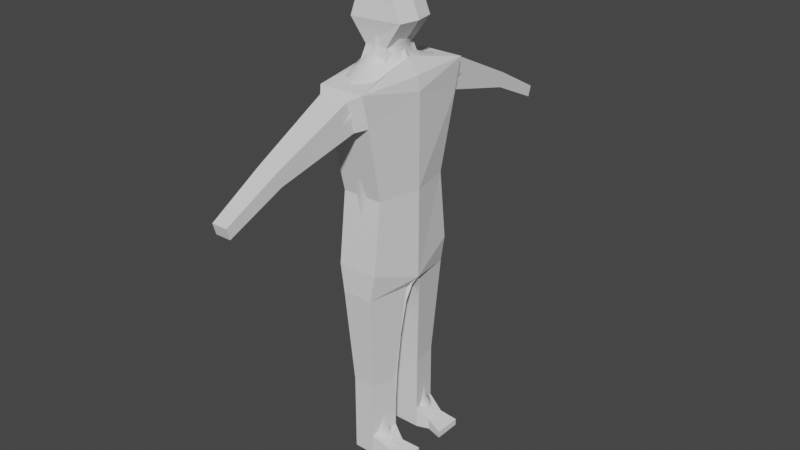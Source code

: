 # Source: HumanTemplate.blend  (saved by Blender 3.2.14; exported with 4.5.12 LTS)
import bpy
from mathutils import Matrix  # noqa: F401  (used for matrix-valued properties, if any)

bpy.ops.wm.read_factory_settings(use_empty=True)
scene = bpy.context.scene
scene.name = 'Scene'

# ---- collections
col_collection = bpy.data.collections.new('Collection'); scene.collection.children.link(col_collection)

# ---- world
world_world = bpy.data.worlds.new('World'); scene.world = world_world
world_world.use_nodes = True; world_world.node_tree.nodes.clear()
_N = world_world.node_tree.nodes; _L = world_world.node_tree.links
n0 = _N.new('ShaderNodeOutputWorld'); n0.name = 'World Output'; n0.location = (300, 300)
n1 = _N.new('ShaderNodeBackground'); n1.name = 'Background'; n1.location = (10, 300)
n1.inputs[0].default_value = (0.05088, 0.05088, 0.05088, 1.0)
_L.new(n1.outputs[0], n0.inputs[0])
n0.is_active_output = True
world_world.color = (0.05088, 0.05088, 0.05088)
world_world.use_sun_shadow = False
world_world.sun_shadow_jitter_overblur = 0.0

# ---- meshes
me_cube = bpy.data.meshes.new('Cube')
me_cube.from_pydata([(-0.1599, -0.4504, -0.567), (-0.1605, -0.2672, 1.405), (0.1569, -0.4504, -0.567), (0.08316, -0.2672, 1.403), (-0.1682, -0.4211, 0.1489), (0.1652, -0.4211, 0.1489), (-0.3253, 0.0, -0.8246), (-0.2454, -1.397e-09, 1.429), (0.3199, 0.0, -0.8246), (0.1651, 9.313e-10, 1.423), (0.2881, 2.328e-10, 0.1486), (-0.2926, -4.657e-10, 0.1486), (-0.1902, -0.5618, 0.9008), (0.1866, -0.5618, 0.8997), (0.2904, 2.328e-09, 0.9541), (-0.2985, 2.328e-09, 0.9604), (-0.04765, -2.072, 0.4987), (-0.04766, -2.089, 0.5621), (0.0451, -2.089, 0.5621), (0.0451, -2.072, 0.4987), (-0.1553, -0.1737, -1.064), (-0.1287, -0.4717, -1.042), (0.1261, -0.4717, -1.042), (0.1523, -0.1737, -1.064), (-0.1064, -0.2291, -2.622), (-0.08832, -0.4353, -2.622), (0.1155, -0.4459, -2.595), (0.1393, -0.2184, -2.595), (-0.07784, -0.2549, -2.813), (-0.06881, -0.4095, -2.813), (0.1124, -0.43, -2.816), (0.1305, -0.2343, -2.816), (0.3037, -0.4116, -2.738), (0.3097, -0.249, -2.738), (0.3037, -0.4116, -2.826), (0.3097, -0.249, -2.826), (0.4407, -0.3916, -2.783), (0.4407, -0.257, -2.783), (0.4407, -0.3916, -2.828), (0.4407, -0.257, -2.828), (0.2577, -2.328e-10, 1.274), (0.1738, -0.5901, 1.255), (-0.1898, -0.5901, 1.259), (-0.2908, 1.397e-09, 1.299), (-0.2183, 1.746e-10, 1.571), (0.1412, -1.164e-10, 1.571), (0.06919, -0.1738, 1.566), (-0.1463, -0.1794, 1.566), (-0.1713, 1.746e-10, 2.143), (0.09417, -1.164e-10, 2.143), (0.06227, -0.1599, 2.11), (-0.1323, -0.1683, 2.11), (-0.2649, 2.328e-10, 1.834), (0.1358, -0.181, 1.834), (-0.1707, -0.2033, 1.834), (0.23, 5.239e-10, 1.834), (0.1102, -0.8689, 0.9335), (-0.1128, -0.8689, 0.9335), (0.1102, -0.9186, 1.131), (-0.1128, -0.9186, 1.131), (-0.2512, 0.0998, -1.08), (0.2482, 0.0998, -1.08), (-0.1858, 0.1655, -1.936), (0.1832, 0.1655, -1.917), (-0.1725, 0.1775, -2.624), (0.1699, 0.1775, -2.55), (-0.1163, 0.1775, -2.828), (0.1137, 0.1775, -2.81), (-0.08228, -1.441, 0.7595), (-0.07205, -1.736, 0.6482), (-0.07206, -1.761, 0.7461), (-0.08228, -1.473, 0.8845), (0.06951, -1.761, 0.7461), (0.07973, -1.473, 0.8845), (0.0695, -1.736, 0.6482), (0.07972, -1.441, 0.7595), (-0.1164, -0.2193, -1.783), (-0.1068, -0.2286, -2.142), (-0.0887, -0.4358, -2.142), (-0.0966, -0.4451, -1.783), (0.08614, -0.4358, -2.13), (0.09405, -0.4451, -1.783), (0.1043, -0.2286, -2.13), (0.1138, -0.2193, -1.783), (-0.1599, 0.4504, -0.567), (-0.1605, 0.2672, 1.405), (0.1569, 0.4504, -0.567), (0.08316, 0.2672, 1.403), (-0.1682, 0.4211, 0.1489), (0.1652, 0.4211, 0.1489), (-0.1902, 0.5618, 0.9008), (0.1866, 0.5618, 0.8997), (-0.04765, 2.072, 0.4987), (-0.04766, 2.089, 0.5621), (0.0451, 2.089, 0.5621), (0.0451, 2.072, 0.4987), (-0.1553, 0.1737, -1.064), (-0.1287, 0.4717, -1.042), (0.1261, 0.4717, -1.042), (0.1523, 0.1737, -1.064), (-0.1064, 0.2291, -2.622), (-0.08832, 0.4353, -2.622), (0.1155, 0.4459, -2.595), (0.1393, 0.2184, -2.595), (-0.07784, 0.2549, -2.813), (-0.06881, 0.4095, -2.813), (0.1124, 0.43, -2.816), (0.1305, 0.2343, -2.816), (0.3037, 0.4116, -2.738), (0.3097, 0.249, -2.738), (0.3037, 0.4116, -2.826), (0.3097, 0.249, -2.826), (0.4407, 0.3916, -2.783), (0.4407, 0.257, -2.783), (0.4407, 0.3916, -2.828), (0.4407, 0.257, -2.828), (0.1738, 0.5901, 1.255), (-0.1898, 0.5901, 1.259), (0.06919, 0.1738, 1.566), (-0.1463, 0.1794, 1.566), (0.06227, 0.1599, 2.11), (-0.1323, 0.1683, 2.11), (0.1358, 0.181, 1.834), (-0.1707, 0.2033, 1.834), (0.1102, 0.8689, 0.9335), (-0.1128, 0.8689, 0.9335), (0.1102, 0.9186, 1.131), (-0.1128, 0.9186, 1.131), (-0.2512, -0.0998, -1.08), (0.2482, -0.0998, -1.08), (-0.1858, -0.1655, -1.936), (0.1832, -0.1655, -1.917), (-0.1725, -0.1775, -2.624), (0.1699, -0.1775, -2.55), (-0.1163, -0.1775, -2.828), (0.1137, -0.1775, -2.81), (-0.08228, 1.441, 0.7595), (-0.07205, 1.736, 0.6482), (-0.07206, 1.761, 0.7461), (-0.08228, 1.473, 0.8845), (0.06951, 1.761, 0.7461), (0.07973, 1.473, 0.8845), (0.0695, 1.736, 0.6482), (0.07972, 1.441, 0.7595), (-0.1164, 0.2193, -1.783), (-0.1068, 0.2286, -2.142), (-0.0887, 0.4358, -2.142), (-0.0966, 0.4451, -1.783), (0.08614, 0.4358, -2.13), (0.09405, 0.4451, -1.783), (0.1043, 0.2286, -2.13), (0.1138, 0.2193, -1.783), (-0.255, -0.2667, -0.6255), (-0.2355, -0.5807, 1.118), (0.2423, -0.308, 1.266), (0.1625, -0.4252, -0.2449), (-0.001327, -0.5154, -0.5503), (-0.008513, -0.6451, 1.285), (-0.1655, -0.4252, -0.2449), (0.1711, -0.4643, 0.5493), (-0.001337, -0.4843, 0.1489), (0.2608, -0.2421, 0.1487), (-0.2704, -0.308, 1.284), (0.2512, -0.2667, -0.6255), (-0.2648, -0.2421, 0.1487), (-0.2938, 1.164e-09, -0.3072), (0.2892, 6.985e-10, -0.3072), (-0.149, -0.1952, 1.476), (-0.002746, 0.0, -0.8246), (0.2906, -4.657e-10, 0.5944), (-0.2955, 4.657e-10, 0.5952), (-0.1742, -0.4643, 0.5495), (0.229, -0.5807, 1.114), (0.2821, 4.657e-10, 1.163), (-0.2986, 5.588e-09, 1.182), (-0.2762, -0.3018, 0.935), (-0.001347, -0.6107, 0.8248), (0.2697, -0.3018, 0.9305), (-0.1403, -0.7059, 0.9694), (-0.05696, -2.11, 0.5155), (-0.001276, -2.121, 0.5535), (0.05441, -2.11, 0.5155), (-0.001276, -2.1, 0.4774), (-0.1947, -0.3227, -1.053), (-0.001286, -0.5276, -1.038), (0.1919, -0.3227, -1.053), (-0.00151, -0.1178, -1.069), (-0.1467, -0.4685, -0.7911), (0.1439, -0.4685, -0.7911), (-0.1882, -0.1278, -0.8724), (0.1844, -0.1278, -0.8724), (-0.1334, -0.3322, -2.631), (0.001686, -0.4761, -2.599), (0.1607, -0.3322, -2.551), (0.002596, -0.1883, -2.599), (-0.08912, -0.3322, -2.823), (0.004332, -0.4302, -2.817), (0.1214, -0.3322, -2.84), (0.006004, -0.2342, -2.817), (0.1349, -0.1948, -2.74), (-0.1014, -0.2335, -2.763), (-0.08504, -0.4309, -2.763), (0.1092, -0.4695, -2.74), (0.3067, -0.3303, -2.721), (0.3067, -0.3303, -2.843), (0.3109, -0.2185, -2.782), (0.3026, -0.442, -2.782), (0.231, -0.2423, -2.693), (0.2289, -0.244, -2.819), (0.2123, -0.4197, -2.819), (0.2135, -0.4214, -2.693), (0.4508, -0.3237, -2.781), (0.4508, -0.3237, -2.833), (0.4508, -0.2402, -2.807), (0.4508, -0.4073, -2.807), (0.389, -0.4082, -2.766), (0.3898, -0.2457, -2.766), (0.389, -0.4082, -2.831), (0.3898, -0.2457, -2.831), (0.1485, -0.1536, 1.415), (-0.03832, -0.3073, 1.399), (-0.2277, -0.1536, 1.42), (0.2134, 9.313e-10, 1.354), (0.123, -0.4102, 1.339), (-0.1721, -0.4102, 1.343), (-0.2714, -1.863e-09, 1.372), (-0.2435, 2.328e-10, 1.685), (0.1268, -0.09912, 1.569), (-0.03855, -0.2031, 1.565), (-0.2039, -0.104, 1.569), (-0.222, -3.492e-10, 1.49), (0.1339, -8.149e-10, 1.489), (0.06127, -0.1945, 1.475), (-0.04383, -1.164e-10, 2.193), (0.0857, -0.09845, 2.138), (-0.03734, -0.1746, 2.132), (-0.1616, -0.1038, 2.138), (0.1115, -0.1774, 2.001), (-0.1592, -0.1912, 1.685), (0.1949, -9.313e-10, 2.005), (-0.2456, -1.746e-09, 2.005), (0.1085, -0.1752, 1.685), (-0.1613, -0.1938, 2.001), (0.1928, 1.164e-10, 1.685), (0.213, -0.1007, 1.834), (-0.2479, -0.1202, 1.834), (-0.01743, -0.221, 1.834), (0.1376, -0.7059, 0.9693), (0.1364, -0.7576, 1.201), (-0.1404, -0.7576, 1.201), (-0.1546, -0.8938, 1.032), (-0.001276, -0.9279, 1.168), (0.152, -0.8938, 1.032), (-0.001276, -0.8596, 0.8964), (-0.001521, 0.0998, -1.08), (-0.2887, 0.05197, -0.8907), (0.2846, 0.05197, -0.8907), (-0.001276, 0.1655, -1.926), (0.2113, 0.1392, -1.465), (-0.2139, 0.1392, -1.468), (-0.001276, 0.1775, -2.587), (0.1716, 0.176, -2.286), (-0.1741, 0.176, -2.34), (-0.001276, 0.1775, -2.841), (0.1628, 0.1775, -2.718), (-0.1653, 0.1775, -2.772), (-0.07632, -1.605, 0.705), (-0.0986, -1.748, 0.6971), (-0.07632, -1.632, 0.8115), (-0.1127, -1.457, 0.822), (0.07377, -1.632, 0.8115), (-0.001276, -1.479, 0.908), (-0.001276, -1.766, 0.7645), (0.09605, -1.748, 0.6971), (0.07376, -1.605, 0.705), (0.1101, -1.457, 0.822), (-0.001276, -1.731, 0.6298), (-0.001276, -1.435, 0.7361), (-0.06376, -1.949, 0.6454), (-0.06376, -1.926, 0.5597), (-0.0941, -1.155, 0.8472), (0.09155, -1.155, 0.8472), (-0.0941, -1.195, 1.008), (0.06121, -1.926, 0.5597), (0.06121, -1.949, 0.6454), (0.09155, -1.195, 1.008), (-0.1087, -0.2268, -1.986), (-0.1339, -0.3322, -2.145), (-0.09025, -0.4376, -1.986), (-0.1459, -0.3322, -1.783), (-0.001276, -0.4746, -2.136), (0.0877, -0.4376, -1.984), (-0.001276, -0.4875, -1.783), (0.1314, -0.3322, -2.128), (0.1062, -0.2268, -1.984), (0.1434, -0.3322, -1.783), (-0.001276, -0.1898, -2.136), (-0.001276, -0.1769, -1.783), (-0.08836, -0.4354, -2.381), (-0.1064, -0.229, -2.381), (-0.1105, -0.4602, -1.421), (-0.1332, -0.2019, -1.424), (0.1077, -0.2278, -2.347), (0.1306, -0.2019, -1.424), (0.08887, -0.4366, -2.347), (0.1079, -0.4602, -1.421), (-0.255, 0.2667, -0.6255), (-0.2355, 0.5807, 1.118), (0.2423, 0.308, 1.266), (0.1625, 0.4252, -0.2449), (-0.001327, 0.5154, -0.5503), (-0.008513, 0.6451, 1.285), (-0.1655, 0.4252, -0.2449), (0.1711, 0.4643, 0.5493), (-0.001337, 0.4843, 0.1489), (0.2608, 0.2421, 0.1487), (-0.2704, 0.308, 1.284), (0.2512, 0.2667, -0.6255), (-0.2648, 0.2421, 0.1487), (-0.149, 0.1952, 1.476), (-0.1742, 0.4643, 0.5495), (0.229, 0.5807, 1.114), (-0.2762, 0.3018, 0.935), (-0.001347, 0.6107, 0.8248), (0.2697, 0.3018, 0.9305), (-0.1403, 0.7059, 0.9694), (-0.05696, 2.11, 0.5155), (-0.001276, 2.121, 0.5535), (0.05441, 2.11, 0.5155), (-0.001276, 2.1, 0.4774), (-0.1947, 0.3227, -1.053), (-0.001286, 0.5276, -1.038), (0.1919, 0.3227, -1.053), (-0.00151, 0.1178, -1.069), (-0.1467, 0.4685, -0.7911), (0.1439, 0.4685, -0.7911), (-0.1882, 0.1278, -0.8724), (0.1844, 0.1278, -0.8724), (-0.1334, 0.3322, -2.631), (0.001686, 0.4761, -2.599), (0.1607, 0.3322, -2.551), (0.002596, 0.1883, -2.599), (-0.08912, 0.3322, -2.823), (0.004332, 0.4302, -2.817), (0.1214, 0.3322, -2.84), (0.006004, 0.2342, -2.817), (0.1349, 0.1948, -2.74), (-0.1014, 0.2335, -2.763), (-0.08504, 0.4309, -2.763), (0.1092, 0.4695, -2.74), (0.3067, 0.3303, -2.721), (0.3067, 0.3303, -2.843), (0.3109, 0.2185, -2.782), (0.3026, 0.442, -2.782), (0.231, 0.2423, -2.693), (0.2289, 0.244, -2.819), (0.2123, 0.4197, -2.819), (0.2135, 0.4214, -2.693), (0.4508, 0.3237, -2.781), (0.4508, 0.3237, -2.833), (0.4508, 0.2402, -2.807), (0.4508, 0.4073, -2.807), (0.389, 0.4082, -2.766), (0.3898, 0.2457, -2.766), (0.389, 0.4082, -2.831), (0.3898, 0.2457, -2.831), (0.1485, 0.1536, 1.415), (-0.03832, 0.3073, 1.399), (-0.2277, 0.1536, 1.42), (0.123, 0.4102, 1.339), (-0.1721, 0.4102, 1.343), (0.1268, 0.09912, 1.569), (-0.03855, 0.2031, 1.565), (-0.2039, 0.104, 1.569), (0.06127, 0.1945, 1.475), (0.0857, 0.09845, 2.138), (-0.03734, 0.1746, 2.132), (-0.1616, 0.1038, 2.138), (0.1115, 0.1774, 2.001), (-0.1592, 0.1912, 1.685), (0.1085, 0.1752, 1.685), (-0.1613, 0.1938, 2.001), (0.213, 0.1007, 1.834), (-0.2479, 0.1202, 1.834), (-0.01743, 0.221, 1.834), (0.1376, 0.7059, 0.9693), (0.1364, 0.7576, 1.201), (-0.1404, 0.7576, 1.201), (-0.1546, 0.8938, 1.032), (-0.001276, 0.9279, 1.168), (0.152, 0.8938, 1.032), (-0.001276, 0.8596, 0.8964), (-0.001521, -0.0998, -1.08), (-0.2887, -0.05197, -0.8907), (0.2846, -0.05197, -0.8907), (-0.001276, -0.1655, -1.926), (0.2113, -0.1392, -1.465), (-0.2139, -0.1392, -1.468), (-0.001276, -0.1775, -2.587), (0.1716, -0.176, -2.286), (-0.1741, -0.176, -2.34), (-0.001276, -0.1775, -2.841), (0.1628, -0.1775, -2.718), (-0.1653, -0.1775, -2.772), (-0.07632, 1.605, 0.705), (-0.0986, 1.748, 0.6971), (-0.07632, 1.632, 0.8115), (-0.1127, 1.457, 0.822), (0.07377, 1.632, 0.8115), (-0.001276, 1.479, 0.908), (-0.001276, 1.766, 0.7645), (0.09605, 1.748, 0.6971), (0.07376, 1.605, 0.705), (0.1101, 1.457, 0.822), (-0.001276, 1.731, 0.6298), (-0.001276, 1.435, 0.7361), (-0.06376, 1.949, 0.6454), (-0.06376, 1.926, 0.5597), (-0.0941, 1.155, 0.8472), (0.09155, 1.155, 0.8472), (-0.0941, 1.195, 1.008), (0.06121, 1.926, 0.5597), (0.06121, 1.949, 0.6454), (0.09155, 1.195, 1.008), (-0.1087, 0.2268, -1.986), (-0.1339, 0.3322, -2.145), (-0.09025, 0.4376, -1.986), (-0.1459, 0.3322, -1.783), (-0.001276, 0.4746, -2.136), (0.0877, 0.4376, -1.984), (-0.001276, 0.4875, -1.783), (0.1314, 0.3322, -2.128), (0.1062, 0.2268, -1.984), (0.1434, 0.3322, -1.783), (-0.001276, 0.1898, -2.136), (-0.001276, 0.1769, -1.783), (-0.08836, 0.4354, -2.381), (-0.1064, 0.229, -2.381), (-0.1105, 0.4602, -1.421), (-0.1332, 0.2019, -1.424), (0.1077, 0.2278, -2.347), (0.1306, 0.2019, -1.424), (0.08887, 0.4366, -2.347), (0.1079, 0.4602, -1.421), (0.2676, -0.3223, 1.145), (-0.1289, -1.175, 0.9276), (-0.001306, -0.5307, -0.7791), (-0.2067, -0.1124, 1.485), (-0.001336, -0.4887, -0.2334), (0.2587, -0.2451, -0.2777), (-0.2627, -0.2451, -0.2777), (-0.2805, -0.3223, 1.158), (-0.2694, -0.2655, 0.5784), (-0.001342, -0.5312, 0.5336), (0.2651, -0.2655, 0.5778), (0.08452, -1.941, 0.601), (0.1264, -1.175, 0.9276), (-0.001276, -1.925, 0.5422), (-0.001276, -2.172, 0.4841), (-0.001276, -1.147, 0.817), (-0.001276, -1.956, 0.6599), (-0.001276, -1.203, 1.038), (-0.2248, -0.3005, -0.8267), (0.2215, -0.3005, -0.8267), (-0.00202, -0.06895, -0.8864), (0.1645, -0.331, -1.423), (-0.0004699, -0.19, -2.363), (-0.0006505, -0.4744, -2.363), (0.1345, -0.3322, -2.338), (0.003645, -0.1917, -2.747), (-0.167, -0.331, -1.423), (-0.001305, -0.1534, -1.425), (-0.001277, -0.5086, -1.421), (0.003611, -0.3322, -2.839), (0.002341, -0.4727, -2.747), (0.2322, -0.2106, -2.759), (-0.1278, -0.3322, -2.77), (0.3904, -0.3269, -2.754), (0.2206, -0.3318, -2.841), (0.2093, -0.4531, -2.759), (0.2249, -0.3318, -2.668), (0.472, -0.3226, -2.81), (0.3899, -0.4391, -2.798), (0.3904, -0.3269, -2.843), (0.3909, -0.2147, -2.798), (0.1962, -0.2333, 1.348), (-0.02364, -0.4691, 1.338), (-0.2509, -0.2333, 1.361), (-0.02512, -0.2126, 2.003), (0.1188, -0.1117, 1.484), (-0.0438, -0.2241, 1.472), (-0.04301, -0.1002, 2.185), (-0.2299, -0.1148, 2.004), (0.1794, -0.1007, 2.004), (0.177, -0.09834, 1.685), (-0.2277, -0.1124, 1.685), (-0.02535, -0.2107, 1.685), (-0.1901, -0.7303, 1.089), (-0.002147, -0.7704, 1.241), (0.187, -0.7303, 1.088), (-0.001291, -0.7002, 0.9235), (-0.002041, 0.05197, -0.8907), (-0.001306, 0.1392, -1.467), (-0.001276, 0.1775, -2.748), (-0.001276, 0.176, -2.313), (-0.1045, -1.619, 0.7582), (-0.001276, -1.637, 0.8314), (0.1019, -1.619, 0.7582), (-0.001276, -1.6, 0.685), (-0.08707, -1.941, 0.601), (-0.1363, -0.3322, -1.986), (-0.001276, -0.4771, -1.985), (0.1338, -0.3322, -1.984), (-0.001276, -0.1873, -1.985), (-0.1334, -0.3322, -2.388), (0.2676, 0.3223, 1.145), (-0.1289, 1.175, 0.9276), (-0.001306, 0.5307, -0.7791), (-0.2067, 0.1124, 1.485), (-0.001336, 0.4887, -0.2334), (0.2587, 0.2451, -0.2777), (-0.2627, 0.2451, -0.2777), (-0.2805, 0.3223, 1.158), (-0.2694, 0.2655, 0.5784), (-0.001342, 0.5312, 0.5336), (0.2651, 0.2655, 0.5778), (0.08452, 1.941, 0.601), (0.1264, 1.175, 0.9276), (-0.001276, 1.925, 0.5422), (-0.001276, 2.172, 0.4841), (-0.001276, 1.147, 0.817), (-0.001276, 1.956, 0.6599), (-0.001276, 1.203, 1.038), (-0.2248, 0.3005, -0.8267), (0.2215, 0.3005, -0.8267), (-0.00202, 0.06895, -0.8864), (0.1645, 0.331, -1.423), (-0.0004699, 0.19, -2.363), (-0.0006505, 0.4744, -2.363), (0.1345, 0.3322, -2.338), (0.003645, 0.1917, -2.747), (-0.167, 0.331, -1.423), (-0.001305, 0.1534, -1.425), (-0.001277, 0.5086, -1.421), (0.003611, 0.3322, -2.839), (0.002341, 0.4727, -2.747), (0.2322, 0.2106, -2.759), (-0.1278, 0.3322, -2.77), (0.3904, 0.3269, -2.754), (0.2206, 0.3318, -2.841), (0.2093, 0.4531, -2.759), (0.2249, 0.3318, -2.668), (0.472, 0.3226, -2.81), (0.3899, 0.4391, -2.798), (0.3904, 0.3269, -2.843), (0.3909, 0.2147, -2.798), (0.1962, 0.2333, 1.348), (-0.02364, 0.4691, 1.338), (-0.2509, 0.2333, 1.361), (-0.02512, 0.2126, 2.003), (0.1188, 0.1117, 1.484), (-0.0438, 0.2241, 1.472), (-0.04301, 0.1002, 2.185), (-0.2299, 0.1148, 2.004), (0.1794, 0.1007, 2.004), (0.177, 0.09834, 1.685), (-0.2277, 0.1124, 1.685), (-0.02535, 0.2107, 1.685), (-0.1901, 0.7303, 1.089), (-0.002147, 0.7704, 1.241), (0.187, 0.7303, 1.088), (-0.001291, 0.7002, 0.9235), (-0.002041, -0.05197, -0.8907), (-0.001306, -0.1392, -1.467), (-0.001276, -0.1775, -2.748), (-0.001276, -0.176, -2.313), (-0.1045, 1.619, 0.7582), (-0.001276, 1.637, 0.8314), (0.1019, 1.619, 0.7582), (-0.001276, 1.6, 0.685), (-0.08707, 1.941, 0.601), (-0.1363, 0.3322, -1.986), (-0.001276, 0.4771, -1.985), (0.1338, 0.3322, -1.984), (-0.001276, 0.1873, -1.985), (-0.1334, 0.3322, -2.388)], [], [(14, 173, 444, 177), (173, 40, 154, 444), (444, 154, 41, 172), (177, 444, 172, 13), (59, 250, 445, 282), (250, 57, 280, 445), (445, 280, 68, 269), (282, 445, 269, 71), (2, 156, 446, 188), (156, 0, 187, 446), (446, 187, 21, 184), (188, 446, 184, 22), (7, 221, 447, 230), (221, 1, 167, 447), (447, 167, 47, 229), (230, 447, 229, 44), (2, 155, 448, 156), (155, 5, 160, 448), (448, 160, 4, 158), (156, 448, 158, 0), (8, 166, 449, 163), (166, 10, 161, 449), (449, 161, 5, 155), (163, 449, 155, 2), (0, 158, 450, 152), (158, 4, 164, 450), (450, 164, 11, 165), (152, 450, 165, 6), (12, 153, 451, 175), (153, 42, 162, 451), (451, 162, 43, 174), (175, 451, 174, 15), (4, 171, 452, 164), (171, 12, 175, 452), (452, 175, 15, 170), (164, 452, 170, 11), (5, 159, 453, 160), (159, 13, 176, 453), (453, 176, 12, 171), (160, 453, 171, 4), (10, 169, 454, 161), (169, 14, 177, 454), (454, 177, 13, 159), (161, 454, 159, 5), (74, 273, 455, 283), (273, 72, 284, 455), (455, 284, 18, 181), (283, 455, 181, 19), (56, 252, 456, 281), (252, 58, 285, 456), (456, 285, 73, 275), (281, 456, 275, 75), (69, 276, 457, 279), (276, 74, 283, 457), (457, 283, 19, 182), (279, 457, 182, 16), (19, 181, 458, 182), (181, 18, 180, 458), (458, 180, 17, 179), (182, 458, 179, 16), (57, 253, 459, 280), (253, 56, 281, 459), (459, 281, 75, 277), (280, 459, 277, 68), (72, 272, 460, 284), (272, 70, 278, 460), (460, 278, 17, 180), (284, 460, 180, 18), (58, 251, 461, 285), (251, 59, 282, 461), (461, 282, 71, 271), (285, 461, 271, 73), (0, 152, 462, 187), (152, 6, 189, 462), (462, 189, 20, 183), (187, 462, 183, 21), (8, 163, 463, 190), (163, 2, 188, 463), (463, 188, 22, 185), (190, 463, 185, 23), (6, 168, 464, 189), (168, 8, 190, 464), (464, 190, 23, 186), (189, 464, 186, 20), (23, 185, 465, 303), (185, 22, 305, 465), (465, 305, 81, 295), (303, 465, 295, 83), (77, 296, 466, 299), (296, 82, 302, 466), (466, 302, 27, 194), (299, 466, 194, 24), (80, 290, 467, 304), (290, 78, 298, 467), (467, 298, 25, 192), (304, 467, 192, 26), (82, 293, 468, 302), (293, 80, 304, 468), (468, 304, 26, 193), (302, 468, 193, 27), (24, 194, 469, 200), (194, 27, 199, 469), (469, 199, 31, 198), (200, 469, 198, 28), (21, 183, 470, 300), (183, 20, 301, 470), (470, 301, 76, 289), (300, 470, 289, 79), (20, 186, 471, 301), (186, 23, 303, 471), (471, 303, 83, 297), (301, 471, 297, 76), (22, 184, 472, 305), (184, 21, 300, 472), (472, 300, 79, 292), (305, 472, 292, 81), (28, 198, 473, 195), (198, 31, 197, 473), (473, 197, 30, 196), (195, 473, 196, 29), (26, 192, 474, 202), (192, 25, 201, 474), (474, 201, 29, 196), (202, 474, 196, 30), (31, 199, 475, 208), (199, 27, 207, 475), (475, 207, 33, 205), (208, 475, 205, 35), (25, 191, 476, 201), (191, 24, 200, 476), (476, 200, 28, 195), (201, 476, 195, 29), (33, 203, 477, 216), (203, 32, 215, 477), (477, 215, 36, 211), (216, 477, 211, 37), (30, 197, 478, 209), (197, 31, 208, 478), (478, 208, 35, 204), (209, 478, 204, 34), (26, 202, 479, 210), (202, 30, 209, 479), (479, 209, 34, 206), (210, 479, 206, 32), (27, 193, 480, 207), (193, 26, 210, 480), (480, 210, 32, 203), (207, 480, 203, 33), (37, 211, 481, 213), (211, 36, 214, 481), (481, 214, 38, 212), (213, 481, 212, 39), (32, 206, 482, 215), (206, 34, 217, 482), (482, 217, 38, 214), (215, 482, 214, 36), (34, 204, 483, 217), (204, 35, 218, 483), (483, 218, 39, 212), (217, 483, 212, 38), (35, 205, 484, 218), (205, 33, 216, 484), (484, 216, 37, 213), (218, 484, 213, 39), (9, 219, 485, 222), (219, 3, 223, 485), (485, 223, 41, 154), (222, 485, 154, 40), (3, 220, 486, 223), (220, 1, 224, 486), (486, 224, 42, 157), (223, 486, 157, 41), (1, 221, 487, 224), (221, 7, 225, 487), (487, 225, 43, 162), (224, 487, 162, 42), (54, 246, 488, 242), (246, 53, 237, 488), (488, 237, 50, 235), (242, 488, 235, 51), (3, 219, 489, 232), (219, 9, 231, 489), (489, 231, 45, 227), (232, 489, 227, 46), (1, 220, 490, 167), (220, 3, 232, 490), (490, 232, 46, 228), (167, 490, 228, 47), (49, 233, 491, 234), (233, 48, 236, 491), (491, 236, 51, 235), (234, 491, 235, 50), (52, 245, 492, 240), (245, 54, 242, 492), (492, 242, 51, 236), (240, 492, 236, 48), (53, 244, 493, 237), (244, 55, 239, 493), (493, 239, 49, 234), (237, 493, 234, 50), (46, 227, 494, 241), (227, 45, 243, 494), (494, 243, 55, 244), (241, 494, 244, 53), (44, 229, 495, 226), (229, 47, 238, 495), (495, 238, 54, 245), (226, 495, 245, 52), (47, 228, 496, 238), (228, 46, 241, 496), (496, 241, 53, 246), (238, 496, 246, 54), (42, 153, 497, 249), (153, 12, 178, 497), (497, 178, 57, 250), (249, 497, 250, 59), (41, 157, 498, 248), (157, 42, 249, 498), (498, 249, 59, 251), (248, 498, 251, 58), (13, 172, 499, 247), (172, 41, 248, 499), (499, 248, 58, 252), (247, 499, 252, 56), (12, 176, 500, 178), (176, 13, 247, 500), (500, 247, 56, 253), (178, 500, 253, 57), (6, 255, 501, 168), (255, 60, 254, 501), (501, 254, 61, 256), (168, 501, 256, 8), (60, 259, 502, 254), (259, 62, 257, 502), (502, 257, 63, 258), (254, 502, 258, 61), (64, 265, 503, 260), (265, 66, 263, 503), (503, 263, 67, 264), (260, 503, 264, 65), (62, 262, 504, 257), (262, 64, 260, 504), (504, 260, 65, 261), (257, 504, 261, 63), (69, 267, 505, 266), (267, 70, 268, 505), (505, 268, 71, 269), (266, 505, 269, 68), (73, 271, 506, 270), (271, 71, 268, 506), (506, 268, 70, 272), (270, 506, 272, 72), (72, 273, 507, 270), (273, 74, 274, 507), (507, 274, 75, 275), (270, 507, 275, 73), (74, 276, 508, 274), (276, 69, 266, 508), (508, 266, 68, 277), (274, 508, 277, 75), (70, 267, 509, 278), (267, 69, 279, 509), (509, 279, 16, 179), (278, 509, 179, 17), (77, 287, 510, 286), (287, 78, 288, 510), (510, 288, 79, 289), (286, 510, 289, 76), (78, 290, 511, 288), (290, 80, 291, 511), (511, 291, 81, 292), (288, 511, 292, 79), (80, 293, 512, 291), (293, 82, 294, 512), (512, 294, 83, 295), (291, 512, 295, 81), (82, 296, 513, 294), (296, 77, 286, 513), (513, 286, 76, 297), (294, 513, 297, 83), (78, 287, 514, 298), (287, 77, 299, 514), (514, 299, 24, 191), (298, 514, 191, 25), (14, 324, 515, 173), (324, 91, 321, 515), (515, 321, 116, 308), (173, 515, 308, 40), (127, 420, 516, 388), (420, 139, 407, 516), (516, 407, 136, 418), (388, 516, 418, 125), (86, 335, 517, 310), (335, 98, 331, 517), (517, 331, 97, 334), (310, 517, 334, 84), (7, 230, 518, 368), (230, 44, 373, 518), (518, 373, 119, 319), (368, 518, 319, 85), (86, 310, 519, 309), (310, 84, 312, 519), (519, 312, 88, 314), (309, 519, 314, 89), (8, 317, 520, 166), (317, 86, 309, 520), (520, 309, 89, 315), (166, 520, 315, 10), (84, 306, 521, 312), (306, 6, 165, 521), (521, 165, 11, 318), (312, 521, 318, 88), (90, 322, 522, 307), (322, 15, 174, 522), (522, 174, 43, 316), (307, 522, 316, 117), (88, 318, 523, 320), (318, 11, 170, 523), (523, 170, 15, 322), (320, 523, 322, 90), (89, 314, 524, 313), (314, 88, 320, 524), (524, 320, 90, 323), (313, 524, 323, 91), (10, 315, 525, 169), (315, 89, 313, 525), (525, 313, 91, 324), (169, 525, 324, 14), (142, 421, 526, 411), (421, 95, 328, 526), (526, 328, 94, 422), (411, 526, 422, 140), (124, 419, 527, 390), (419, 143, 413, 527), (527, 413, 141, 423), (390, 527, 423, 126), (137, 417, 528, 414), (417, 92, 329, 528), (528, 329, 95, 421), (414, 528, 421, 142), (95, 329, 529, 328), (329, 92, 326, 529), (529, 326, 93, 327), (328, 529, 327, 94), (125, 418, 530, 391), (418, 136, 415, 530), (530, 415, 143, 419), (391, 530, 419, 124), (140, 422, 531, 410), (422, 94, 327, 531), (531, 327, 93, 416), (410, 531, 416, 138), (126, 423, 532, 389), (423, 141, 409, 532), (532, 409, 139, 420), (389, 532, 420, 127), (84, 334, 533, 306), (334, 97, 330, 533), (533, 330, 96, 336), (306, 533, 336, 6), (8, 337, 534, 317), (337, 99, 332, 534), (534, 332, 98, 335), (317, 534, 335, 86), (6, 336, 535, 168), (336, 96, 333, 535), (535, 333, 99, 337), (168, 535, 337, 8), (99, 441, 536, 332), (441, 151, 433, 536), (536, 433, 149, 443), (332, 536, 443, 98), (145, 437, 537, 434), (437, 100, 341, 537), (537, 341, 103, 440), (434, 537, 440, 150), (148, 442, 538, 428), (442, 102, 339, 538), (538, 339, 101, 436), (428, 538, 436, 146), (150, 440, 539, 431), (440, 103, 340, 539), (539, 340, 102, 442), (431, 539, 442, 148), (100, 347, 540, 341), (347, 104, 345, 540), (540, 345, 107, 346), (341, 540, 346, 103), (97, 438, 541, 330), (438, 147, 427, 541), (541, 427, 144, 439), (330, 541, 439, 96), (96, 439, 542, 333), (439, 144, 435, 542), (542, 435, 151, 441), (333, 542, 441, 99), (98, 443, 543, 331), (443, 149, 430, 543), (543, 430, 147, 438), (331, 543, 438, 97), (104, 342, 544, 345), (342, 105, 343, 544), (544, 343, 106, 344), (345, 544, 344, 107), (102, 349, 545, 339), (349, 106, 343, 545), (545, 343, 105, 348), (339, 545, 348, 101), (107, 355, 546, 346), (355, 111, 352, 546), (546, 352, 109, 354), (346, 546, 354, 103), (101, 348, 547, 338), (348, 105, 342, 547), (547, 342, 104, 347), (338, 547, 347, 100), (109, 363, 548, 350), (363, 113, 358, 548), (548, 358, 112, 362), (350, 548, 362, 108), (106, 356, 549, 344), (356, 110, 351, 549), (549, 351, 111, 355), (344, 549, 355, 107), (102, 357, 550, 349), (357, 108, 353, 550), (550, 353, 110, 356), (349, 550, 356, 106), (103, 354, 551, 340), (354, 109, 350, 551), (551, 350, 108, 357), (340, 551, 357, 102), (113, 360, 552, 358), (360, 115, 359, 552), (552, 359, 114, 361), (358, 552, 361, 112), (108, 362, 553, 353), (362, 112, 361, 553), (553, 361, 114, 364), (353, 553, 364, 110), (110, 364, 554, 351), (364, 114, 359, 554), (554, 359, 115, 365), (351, 554, 365, 111), (111, 365, 555, 352), (365, 115, 360, 555), (555, 360, 113, 363), (352, 555, 363, 109), (9, 222, 556, 366), (222, 40, 308, 556), (556, 308, 116, 369), (366, 556, 369, 87), (87, 369, 557, 367), (369, 116, 311, 557), (557, 311, 117, 370), (367, 557, 370, 85), (85, 370, 558, 368), (370, 117, 316, 558), (558, 316, 43, 225), (368, 558, 225, 7), (123, 381, 559, 384), (381, 121, 376, 559), (559, 376, 120, 378), (384, 559, 378, 122), (87, 374, 560, 366), (374, 118, 371, 560), (560, 371, 45, 231), (366, 560, 231, 9), (85, 319, 561, 367), (319, 119, 372, 561), (561, 372, 118, 374), (367, 561, 374, 87), (49, 375, 562, 233), (375, 120, 376, 562), (562, 376, 121, 377), (233, 562, 377, 48), (52, 240, 563, 383), (240, 48, 377, 563), (563, 377, 121, 381), (383, 563, 381, 123), (122, 378, 564, 382), (378, 120, 375, 564), (564, 375, 49, 239), (382, 564, 239, 55), (118, 380, 565, 371), (380, 122, 382, 565), (565, 382, 55, 243), (371, 565, 243, 45), (44, 226, 566, 373), (226, 52, 383, 566), (566, 383, 123, 379), (373, 566, 379, 119), (119, 379, 567, 372), (379, 123, 384, 567), (567, 384, 122, 380), (372, 567, 380, 118), (117, 387, 568, 307), (387, 127, 388, 568), (568, 388, 125, 325), (307, 568, 325, 90), (116, 386, 569, 311), (386, 126, 389, 569), (569, 389, 127, 387), (311, 569, 387, 117), (91, 385, 570, 321), (385, 124, 390, 570), (570, 390, 126, 386), (321, 570, 386, 116), (90, 325, 571, 323), (325, 125, 391, 571), (571, 391, 124, 385), (323, 571, 385, 91), (6, 168, 572, 393), (168, 8, 394, 572), (572, 394, 129, 392), (393, 572, 392, 128), (128, 392, 573, 397), (392, 129, 396, 573), (573, 396, 131, 395), (397, 573, 395, 130), (132, 398, 574, 403), (398, 133, 402, 574), (574, 402, 135, 401), (403, 574, 401, 134), (130, 395, 575, 400), (395, 131, 399, 575), (575, 399, 133, 398), (400, 575, 398, 132), (137, 404, 576, 405), (404, 136, 407, 576), (576, 407, 139, 406), (405, 576, 406, 138), (141, 408, 577, 409), (408, 140, 410, 577), (577, 410, 138, 406), (409, 577, 406, 139), (140, 408, 578, 411), (408, 141, 413, 578), (578, 413, 143, 412), (411, 578, 412, 142), (142, 412, 579, 414), (412, 143, 415, 579), (579, 415, 136, 404), (414, 579, 404, 137), (138, 416, 580, 405), (416, 93, 326, 580), (580, 326, 92, 417), (405, 580, 417, 137), (145, 424, 581, 425), (424, 144, 427, 581), (581, 427, 147, 426), (425, 581, 426, 146), (146, 426, 582, 428), (426, 147, 430, 582), (582, 430, 149, 429), (428, 582, 429, 148), (148, 429, 583, 431), (429, 149, 433, 583), (583, 433, 151, 432), (431, 583, 432, 150), (150, 432, 584, 434), (432, 151, 435, 584), (584, 435, 144, 424), (434, 584, 424, 145), (146, 436, 585, 425), (436, 101, 338, 585), (585, 338, 100, 437), (425, 585, 437, 145)])
me_cube.polygons.foreach_set('use_smooth', [True] * 568)
_uv = me_cube.uv_layers.new(name='UVMap')
_uv.uv.foreach_set('vector', [0.5952, 0.625, 0.6101, 0.625, 0.61, 0.6853, 0.5855, 0.6886, 0.6101, 0.625, 0.625, 0.625, 0.632, 0.6819, 0.61, 0.6853, 0.61, 0.6853, 0.632, 0.6819, 0.6563, 0.7302, 0.6126, 0.7331, 0.5855, 0.6886, 0.61, 0.6853, 0.6126, 0.7331, 0.5873, 0.765, 0.625, 0.0, 0.6101, 0.0, 0.6101, 0.0, 0.625, 0.0, 0.6101, 0.0, 0.5952, 0.0, 0.5952, 0.0, 0.6101, 0.0, 0.6101, 0.0, 0.5952, 0.0, 0.5952, 0.0, 0.6101, 0.0, 0.625, 0.0, 0.6101, 0.0, 0.6101, 0.0, 0.625, 0.0, 0.3958, 0.7708, 0.3941, 0.8776, 0.3772, 0.8776, 0.3776, 0.7708, 0.3941, 0.8776, 0.375, 1.0, 0.375, 1.0, 0.3772, 0.8776, 0.3772, 0.8776, 0.375, 1.0, 0.375, 1.0, 0.375, 0.8776, 0.3776, 0.7708, 0.3772, 0.8776, 0.375, 0.8776, 0.375, 0.7708, 0.8207, 0.625, 0.8226, 0.6663, 0.8152, 0.6648, 0.8186, 0.6465, 0.8226, 0.6663, 0.7997, 0.6959, 0.7954, 0.6911, 0.8152, 0.6648, 0.8152, 0.6648, 0.7954, 0.6911, 0.8123, 0.7021, 0.816, 0.6638, 0.8186, 0.6465, 0.8152, 0.6648, 0.816, 0.6638, 0.8207, 0.625, 0.3958, 0.7708, 0.4395, 0.7708, 0.4392, 0.8776, 0.3941, 0.8776, 0.4395, 0.7708, 0.495, 0.7708, 0.4954, 0.8776, 0.4392, 0.8776, 0.4392, 0.8776, 0.4954, 0.8776, 0.5, 1.0, 0.4375, 1.0, 0.3941, 0.8776, 0.4392, 0.8776, 0.4375, 1.0, 0.375, 1.0, 0.375, 0.625, 0.4375, 0.625, 0.4392, 0.6901, 0.3941, 0.6901, 0.4375, 0.625, 0.5, 0.625, 0.4954, 0.6901, 0.4392, 0.6901, 0.4392, 0.6901, 0.4954, 0.6901, 0.495, 0.7708, 0.4395, 0.7708, 0.3941, 0.6901, 0.4392, 0.6901, 0.4395, 0.7708, 0.3958, 0.7708, 0.375, 0.0, 0.4375, 0.0, 0.4388, 0.0625, 0.3924, 0.0625, 0.4375, 0.0, 0.5, 0.0, 0.4959, 0.0625, 0.4388, 0.0625, 0.4388, 0.0625, 0.4959, 0.0625, 0.5, 0.125, 0.4375, 0.125, 0.3924, 0.0625, 0.4388, 0.0625, 0.4375, 0.125, 0.375, 0.125, 0.5952, 0.0, 0.6099, 0.01736, 0.6092, 0.06424, 0.5861, 0.06293, 0.6099, 0.01736, 0.625, 0.0, 0.625, 0.0625, 0.6092, 0.06424, 0.6092, 0.06424, 0.625, 0.0625, 0.625, 0.125, 0.6101, 0.125, 0.5861, 0.06293, 0.6092, 0.06424, 0.6101, 0.125, 0.5952, 0.125, 0.5, 0.0, 0.5476, 0.0, 0.5463, 0.0625, 0.4959, 0.0625, 0.5476, 0.0, 0.5952, 0.0, 0.5861, 0.06293, 0.5463, 0.0625, 0.5463, 0.0625, 0.5861, 0.06293, 0.5952, 0.125, 0.5476, 0.125, 0.4959, 0.0625, 0.5463, 0.0625, 0.5476, 0.125, 0.5, 0.125, 0.495, 0.7708, 0.5458, 0.7702, 0.5456, 0.8774, 0.4954, 0.8776, 0.5458, 0.7702, 0.5873, 0.765, 0.5815, 0.8774, 0.5456, 0.8774, 0.5456, 0.8774, 0.5815, 0.8774, 0.5952, 1.0, 0.5476, 1.0, 0.4954, 0.8776, 0.5456, 0.8774, 0.5476, 1.0, 0.5, 1.0, 0.5, 0.625, 0.5476, 0.625, 0.546, 0.6899, 0.4954, 0.6901, 0.5476, 0.625, 0.5952, 0.625, 0.5855, 0.6886, 0.546, 0.6899, 0.546, 0.6899, 0.5855, 0.6886, 0.5873, 0.765, 0.5458, 0.7702, 0.4954, 0.6901, 0.546, 0.6899, 0.5458, 0.7702, 0.495, 0.7708, 0.6002, 0.7917, 0.6153, 0.7552, 0.6146, 0.7594, 0.6006, 0.7952, 0.6153, 0.7552, 0.6617, 0.75, 0.6586, 0.7509, 0.6146, 0.7594, 0.6146, 0.7594, 0.6586, 0.7509, 0.625, 0.75, 0.6118, 0.7918, 0.6006, 0.7952, 0.6146, 0.7594, 0.6118, 0.7918, 0.6026, 0.8125, 0.6002, 0.7917, 0.6153, 0.7552, 0.6153, 0.7552, 0.6002, 0.7917, 0.6153, 0.7552, 0.6617, 0.75, 0.6617, 0.75, 0.6153, 0.7552, 0.6153, 0.7552, 0.6617, 0.75, 0.6617, 0.75, 0.6153, 0.7552, 0.6002, 0.7917, 0.6153, 0.7552, 0.6153, 0.7552, 0.6002, 0.7917, 0.5952, 1.0, 0.5958, 0.8802, 0.5963, 0.8809, 0.5952, 1.0, 0.5958, 0.8802, 0.6002, 0.7917, 0.6006, 0.7952, 0.5963, 0.8809, 0.5963, 0.8809, 0.6006, 0.7952, 0.6026, 0.8125, 0.6002, 0.8829, 0.5952, 1.0, 0.5963, 0.8809, 0.6002, 0.8829, 0.5952, 1.0, 0.6026, 0.8125, 0.6118, 0.7918, 0.6107, 0.88, 0.6002, 0.8829, 0.6118, 0.7918, 0.625, 0.75, 0.625, 0.875, 0.6107, 0.88, 0.6107, 0.88, 0.625, 0.875, 0.625, 1.0, 0.6101, 1.0, 0.6002, 0.8829, 0.6107, 0.88, 0.6101, 1.0, 0.5952, 1.0, 0.5952, 1.0, 0.5958, 0.8802, 0.5958, 0.8802, 0.5952, 1.0, 0.5958, 0.8802, 0.6002, 0.7917, 0.6002, 0.7917, 0.5958, 0.8802, 0.5958, 0.8802, 0.6002, 0.7917, 0.6002, 0.7917, 0.5958, 0.8802, 0.5952, 1.0, 0.5958, 0.8802, 0.5958, 0.8802, 0.5952, 1.0, 0.6617, 0.75, 0.7546, 0.75, 0.7538, 0.75, 0.6586, 0.7509, 0.7546, 0.75, 0.875, 0.75, 0.875, 0.75, 0.7538, 0.75, 0.7538, 0.75, 0.875, 0.75, 0.875, 0.75, 0.75, 0.75, 0.6586, 0.7509, 0.7538, 0.75, 0.75, 0.75, 0.625, 0.75, 0.6617, 0.75, 0.7546, 0.75, 0.7546, 0.75, 0.6617, 0.75, 0.7546, 0.75, 0.875, 0.75, 0.875, 0.75, 0.7546, 0.75, 0.7546, 0.75, 0.875, 0.75, 0.875, 0.75, 0.7546, 0.75, 0.6617, 0.75, 0.7546, 0.75, 0.7546, 0.75, 0.6617, 0.75, 0.375, 0.0, 0.3924, 0.0625, 0.3767, 0.0625, 0.375, 0.0, 0.3924, 0.0625, 0.375, 0.125, 0.375, 0.125, 0.3767, 0.0625, 0.3767, 0.0625, 0.375, 0.125, 0.375, 0.125, 0.375, 0.0625, 0.375, 0.0, 0.3767, 0.0625, 0.375, 0.0625, 0.375, 0.0, 0.375, 0.625, 0.3941, 0.6901, 0.3772, 0.6901, 0.375, 0.625, 0.3941, 0.6901, 0.3958, 0.7708, 0.3776, 0.7708, 0.3772, 0.6901, 0.3772, 0.6901, 0.3776, 0.7708, 0.375, 0.7708, 0.375, 0.6901, 0.375, 0.625, 0.3772, 0.6901, 0.375, 0.6901, 0.375, 0.625, 0.0, 0.0, 0.0, 0.0, 0.0, 0.0, 0.0, 0.0, 0.0, 0.0, 0.0, 0.0, 0.0, 0.0, 0.0, 0.0, 0.0, 0.0, 0.0, 0.0, 0.0, 0.0, 0.0, 0.0, 0.0, 0.0, 0.0, 0.0, 0.0, 0.0, 0.0, 0.0, 0.375, 0.625, 0.375, 0.6901, 0.375, 0.6901, 0.375, 0.625, 0.375, 0.6901, 0.375, 0.7708, 0.375, 0.7708, 0.375, 0.6901, 0.375, 0.6901, 0.375, 0.7708, 0.375, 0.7708, 0.375, 0.6901, 0.375, 0.625, 0.375, 0.6901, 0.375, 0.6901, 0.375, 0.625, 0.0, 0.0, 0.0, 0.0, 0.0, 0.0, 0.0, 0.0, 0.0, 0.0, 0.0, 0.0, 0.0, 0.0, 0.0, 0.0, 0.0, 0.0, 0.0, 0.0, 0.0, 0.0, 0.0, 0.0, 0.0, 0.0, 0.0, 0.0, 0.0, 0.0, 0.0, 0.0, 0.375, 0.7708, 0.375, 0.8776, 0.375, 0.8774, 0.375, 0.7702, 0.375, 0.8776, 0.375, 1.0, 0.375, 1.0, 0.375, 0.8774, 0.375, 0.8774, 0.375, 1.0, 0.375, 1.0, 0.375, 0.8774, 0.375, 0.7702, 0.375, 0.8774, 0.375, 0.8774, 0.375, 0.765, 0.375, 0.625, 0.375, 0.6901, 0.375, 0.6899, 0.375, 0.625, 0.375, 0.6901, 0.375, 0.7708, 0.375, 0.7702, 0.375, 0.6899, 0.375, 0.6899, 0.375, 0.7702, 0.375, 0.765, 0.375, 0.6886, 0.375, 0.625, 0.375, 0.6899, 0.375, 0.6886, 0.375, 0.625, 0.0, 0.0, 0.0, 0.0, 0.0, 0.0, 0.0, 0.0, 0.0, 0.0, 0.0, 0.0, 0.0, 0.0, 0.0, 0.0, 0.0, 0.0, 0.0, 0.0, 0.0, 0.0, 0.0, 0.0, 0.0, 0.0, 0.0, 0.0, 0.0, 0.0, 0.0, 0.0, 0.375, 0.0, 0.375, 0.0625, 0.375, 0.0625, 0.375, 0.0, 0.375, 0.0625, 0.375, 0.125, 0.375, 0.125, 0.375, 0.0625, 0.375, 0.0625, 0.375, 0.125, 0.375, 0.125, 0.375, 0.0625, 0.375, 0.0, 0.375, 0.0625, 0.375, 0.0625, 0.375, 0.0, 0.0, 0.0, 0.0, 0.0, 0.0, 0.0, 0.0, 0.0, 0.0, 0.0, 0.0, 0.0, 0.0, 0.0, 0.0, 0.0, 0.0, 0.0, 0.0, 0.0, 0.0, 0.0, 0.0, 0.0, 0.0, 0.0, 0.0, 0.0, 0.0, 0.0, 0.0, 0.0, 0.375, 0.7708, 0.375, 0.8776, 0.375, 0.8776, 0.375, 0.7708, 0.375, 0.8776, 0.375, 1.0, 0.375, 1.0, 0.375, 0.8776, 0.375, 0.8776, 0.375, 1.0, 0.375, 1.0, 0.375, 0.8776, 0.375, 0.7708, 0.375, 0.8776, 0.375, 0.8776, 0.375, 0.7708, 0.125, 0.625, 0.25, 0.625, 0.2465, 0.6875, 0.125, 0.6875, 0.25, 0.625, 0.375, 0.625, 0.3403, 0.6871, 0.2465, 0.6875, 0.2465, 0.6875, 0.3403, 0.6871, 0.375, 0.75, 0.25, 0.75, 0.125, 0.6875, 0.2465, 0.6875, 0.25, 0.75, 0.125, 0.75, 0.375, 0.765, 0.375, 0.8774, 0.375, 0.8788, 0.375, 0.785, 0.375, 0.8774, 0.375, 1.0, 0.375, 1.0, 0.375, 0.8788, 0.375, 0.8788, 0.375, 1.0, 0.375, 1.0, 0.375, 0.875, 0.375, 0.785, 0.375, 0.8788, 0.375, 0.875, 0.375, 0.75, 0.0, 0.0, 0.0, 0.0, 0.0, 0.0, 0.0, 0.0, 0.0, 0.0, 0.0, 0.0, 0.0, 0.0, 0.0, 0.0, 0.0, 0.0, 0.0, 0.0, 0.0, 0.0, 0.0, 0.0, 0.0, 0.0, 0.0, 0.0, 0.0, 0.0, 0.0, 0.0, 0.375, 0.0, 0.375, 0.0625, 0.375, 0.0625, 0.375, 0.0, 0.375, 0.0625, 0.375, 0.125, 0.375, 0.125, 0.375, 0.0625, 0.375, 0.0625, 0.375, 0.125, 0.375, 0.125, 0.375, 0.0625, 0.375, 0.0, 0.375, 0.0625, 0.375, 0.0625, 0.375, 0.0, 0.375, 0.625, 0.375, 0.6849, 0.375, 0.6846, 0.375, 0.625, 0.375, 0.6849, 0.375, 0.7292, 0.375, 0.7274, 0.375, 0.6846, 0.375, 0.6846, 0.375, 0.7274, 0.375, 0.7188, 0.375, 0.6835, 0.375, 0.625, 0.375, 0.6846, 0.375, 0.6835, 0.375, 0.625, 0.375, 0.75, 0.3403, 0.6871, 0.3715, 0.6853, 0.3741, 0.7318, 0.3403, 0.6871, 0.375, 0.625, 0.375, 0.625, 0.3715, 0.6853, 0.3715, 0.6853, 0.375, 0.625, 0.375, 0.625, 0.375, 0.6849, 0.3741, 0.7318, 0.3715, 0.6853, 0.375, 0.6849, 0.375, 0.7292, 0.375, 0.765, 0.375, 0.785, 0.375, 0.7494, 0.375, 0.7329, 0.375, 0.785, 0.375, 0.75, 0.3741, 0.7318, 0.375, 0.7494, 0.375, 0.7494, 0.3741, 0.7318, 0.375, 0.7292, 0.375, 0.7448, 0.375, 0.7329, 0.375, 0.7494, 0.375, 0.7448, 0.375, 0.7292, 0.375, 0.625, 0.375, 0.6886, 0.375, 0.6856, 0.375, 0.625, 0.375, 0.6886, 0.375, 0.765, 0.375, 0.7329, 0.375, 0.6856, 0.375, 0.6856, 0.375, 0.7329, 0.375, 0.7292, 0.375, 0.6849, 0.375, 0.625, 0.375, 0.6856, 0.375, 0.6849, 0.375, 0.625, 0.375, 0.625, 0.375, 0.6835, 0.375, 0.6842, 0.375, 0.625, 0.375, 0.6835, 0.375, 0.7188, 0.375, 0.7256, 0.375, 0.6842, 0.375, 0.6842, 0.375, 0.7256, 0.375, 0.7188, 0.375, 0.6835, 0.375, 0.625, 0.375, 0.6842, 0.375, 0.6835, 0.375, 0.625, 0.375, 0.7292, 0.375, 0.7448, 0.375, 0.7424, 0.375, 0.7274, 0.375, 0.7448, 0.375, 0.7292, 0.375, 0.7274, 0.375, 0.7424, 0.375, 0.7424, 0.375, 0.7274, 0.375, 0.7188, 0.375, 0.7256, 0.375, 0.7274, 0.375, 0.7424, 0.375, 0.7256, 0.375, 0.7188, 0.375, 0.7292, 0.375, 0.6849, 0.375, 0.6846, 0.375, 0.7274, 0.375, 0.6849, 0.375, 0.625, 0.375, 0.625, 0.375, 0.6846, 0.375, 0.6846, 0.375, 0.625, 0.375, 0.625, 0.375, 0.6835, 0.375, 0.7274, 0.375, 0.6846, 0.375, 0.6835, 0.375, 0.7188, 0.0, 0.0, 0.0, 0.0, 0.0, 0.0, 0.0, 0.0, 0.0, 0.0, 0.0, 0.0, 0.0, 0.0, 0.0, 0.0, 0.0, 0.0, 0.0, 0.0, 0.0, 0.0, 0.0, 0.0, 0.0, 0.0, 0.0, 0.0, 0.0, 0.0, 0.0, 0.0, 0.6793, 0.625, 0.6774, 0.6663, 0.6572, 0.6736, 0.6521, 0.625, 0.6774, 0.6663, 0.7003, 0.6959, 0.685, 0.71, 0.6572, 0.6736, 0.6572, 0.6736, 0.685, 0.71, 0.6563, 0.7302, 0.632, 0.6819, 0.6521, 0.625, 0.6572, 0.6736, 0.632, 0.6819, 0.625, 0.625, 0.7003, 0.6959, 0.75, 0.7065, 0.7506, 0.7226, 0.685, 0.71, 0.75, 0.7065, 0.7997, 0.6959, 0.8174, 0.7116, 0.7506, 0.7226, 0.7506, 0.7226, 0.8174, 0.7116, 0.875, 0.75, 0.7531, 0.7412, 0.685, 0.71, 0.7506, 0.7226, 0.7531, 0.7412, 0.6563, 0.7302, 0.7997, 0.6959, 0.8226, 0.6663, 0.8438, 0.6743, 0.8174, 0.7116, 0.8226, 0.6663, 0.8207, 0.625, 0.8479, 0.625, 0.8438, 0.6743, 0.8438, 0.6743, 0.8479, 0.625, 0.875, 0.625, 0.875, 0.6875, 0.8174, 0.7116, 0.8438, 0.6743, 0.875, 0.6875, 0.875, 0.75, 0.8123, 0.7021, 0.75, 0.7021, 0.75, 0.701, 0.8123, 0.7021, 0.75, 0.7021, 0.6877, 0.7021, 0.6877, 0.7021, 0.75, 0.701, 0.75, 0.701, 0.6877, 0.7021, 0.6877, 0.7021, 0.75, 0.6914, 0.8123, 0.7021, 0.75, 0.701, 0.75, 0.6914, 0.8123, 0.7021, 0.7003, 0.6959, 0.6774, 0.6663, 0.6848, 0.6648, 0.7046, 0.6911, 0.6774, 0.6663, 0.6793, 0.625, 0.6814, 0.6465, 0.6848, 0.6648, 0.6848, 0.6648, 0.6814, 0.6465, 0.6793, 0.625, 0.684, 0.6638, 0.7046, 0.6911, 0.6848, 0.6648, 0.684, 0.6638, 0.6877, 0.7021, 0.7997, 0.6959, 0.75, 0.7065, 0.75, 0.7004, 0.7954, 0.6911, 0.75, 0.7065, 0.7003, 0.6959, 0.7046, 0.6911, 0.75, 0.7004, 0.75, 0.7004, 0.7046, 0.6911, 0.6877, 0.7021, 0.75, 0.7021, 0.7954, 0.6911, 0.75, 0.7004, 0.75, 0.7021, 0.8123, 0.7021, 0.6793, 0.625, 0.75, 0.625, 0.75, 0.6625, 0.6835, 0.6635, 0.75, 0.625, 0.8207, 0.625, 0.8165, 0.6635, 0.75, 0.6625, 0.75, 0.6625, 0.8165, 0.6635, 0.8123, 0.7021, 0.75, 0.6914, 0.6835, 0.6635, 0.75, 0.6625, 0.75, 0.6914, 0.6877, 0.7021, 0.8207, 0.625, 0.8165, 0.6635, 0.8165, 0.6635, 0.8207, 0.625, 0.8165, 0.6635, 0.8123, 0.7021, 0.8123, 0.7021, 0.8165, 0.6635, 0.8165, 0.6635, 0.8123, 0.7021, 0.8123, 0.7021, 0.8165, 0.6635, 0.8207, 0.625, 0.8165, 0.6635, 0.8165, 0.6635, 0.8207, 0.625, 0.6877, 0.7021, 0.6835, 0.6635, 0.6835, 0.6635, 0.6877, 0.7021, 0.6835, 0.6635, 0.6793, 0.625, 0.6793, 0.625, 0.6835, 0.6635, 0.6835, 0.6635, 0.6793, 0.625, 0.6793, 0.625, 0.6835, 0.6635, 0.6877, 0.7021, 0.6835, 0.6635, 0.6835, 0.6635, 0.6877, 0.7021, 0.6877, 0.7021, 0.684, 0.6638, 0.6835, 0.6635, 0.6877, 0.7021, 0.684, 0.6638, 0.6793, 0.625, 0.6793, 0.625, 0.6835, 0.6635, 0.6835, 0.6635, 0.6793, 0.625, 0.6793, 0.625, 0.6835, 0.6635, 0.6877, 0.7021, 0.6835, 0.6635, 0.6835, 0.6635, 0.6877, 0.7021, 0.8207, 0.625, 0.816, 0.6638, 0.8165, 0.6635, 0.8207, 0.625, 0.816, 0.6638, 0.8123, 0.7021, 0.8123, 0.7021, 0.8165, 0.6635, 0.8165, 0.6635, 0.8123, 0.7021, 0.8123, 0.7021, 0.8165, 0.6635, 0.8207, 0.625, 0.8165, 0.6635, 0.8165, 0.6635, 0.8207, 0.625, 0.8123, 0.7021, 0.75, 0.7021, 0.75, 0.7021, 0.8123, 0.7021, 0.75, 0.7021, 0.6877, 0.7021, 0.6877, 0.7021, 0.75, 0.7021, 0.75, 0.7021, 0.6877, 0.7021, 0.6877, 0.7021, 0.75, 0.7021, 0.8123, 0.7021, 0.75, 0.7021, 0.75, 0.7021, 0.8123, 0.7021, 0.625, 0.0, 0.6099, 0.01736, 0.6101, 0.001736, 0.625, 0.0, 0.6099, 0.01736, 0.5952, 0.0, 0.5952, 0.0, 0.6101, 0.001736, 0.6101, 0.001736, 0.5952, 0.0, 0.5952, 0.0, 0.6101, 0.0, 0.625, 0.0, 0.6101, 0.001736, 0.6101, 0.0, 0.625, 0.0, 0.6563, 0.7302, 0.7531, 0.7412, 0.7544, 0.749, 0.661, 0.7479, 0.7531, 0.7412, 0.875, 0.75, 0.875, 0.75, 0.7544, 0.749, 0.7544, 0.749, 0.875, 0.75, 0.875, 0.75, 0.7546, 0.75, 0.661, 0.7479, 0.7544, 0.749, 0.7546, 0.75, 0.6617, 0.75, 0.5873, 0.765, 0.6126, 0.7331, 0.6149, 0.7525, 0.5988, 0.7889, 0.6126, 0.7331, 0.6563, 0.7302, 0.661, 0.7479, 0.6149, 0.7525, 0.6149, 0.7525, 0.661, 0.7479, 0.6617, 0.75, 0.6153, 0.7552, 0.5988, 0.7889, 0.6149, 0.7525, 0.6153, 0.7552, 0.6002, 0.7917, 0.5952, 1.0, 0.5815, 0.8774, 0.5942, 0.8796, 0.5952, 1.0, 0.5815, 0.8774, 0.5873, 0.765, 0.5988, 0.7889, 0.5942, 0.8796, 0.5942, 0.8796, 0.5988, 0.7889, 0.6002, 0.7917, 0.5958, 0.8802, 0.5952, 1.0, 0.5942, 0.8796, 0.5958, 0.8802, 0.5952, 1.0, 0.0, 0.0, 0.0, 0.0, 0.0, 0.0, 0.0, 0.0, 0.0, 0.0, 0.0, 0.0, 0.0, 0.0, 0.0, 0.0, 0.0, 0.0, 0.0, 0.0, 0.0, 0.0, 0.0, 0.0, 0.0, 0.0, 0.0, 0.0, 0.0, 0.0, 0.0, 0.0, 0.0, 0.0, 0.0, 0.0, 0.0, 0.0, 0.0, 0.0, 0.0, 0.0, 0.0, 0.0, 0.0, 0.0, 0.0, 0.0, 0.0, 0.0, 0.0, 0.0, 0.0, 0.0, 0.0, 0.0, 0.0, 0.0, 0.0, 0.0, 0.0, 0.0, 0.0, 0.0, 0.0, 0.0, 0.0, 0.0, 0.0, 0.0, 0.0, 0.0, 0.0, 0.0, 0.0, 0.0, 0.0, 0.0, 0.0, 0.0, 0.0, 0.0, 0.0, 0.0, 0.0, 0.0, 0.0, 0.0, 0.0, 0.0, 0.0, 0.0, 0.0, 0.0, 0.0, 0.0, 0.0, 0.0, 0.0, 0.0, 0.0, 0.0, 0.0, 0.0, 0.0, 0.0, 0.0, 0.0, 0.0, 0.0, 0.0, 0.0, 0.0, 0.0, 0.0, 0.0, 0.0, 0.0, 0.0, 0.0, 0.0, 0.0, 0.0, 0.0, 0.0, 0.0, 0.0, 0.0, 0.5952, 0.0, 0.6101, 0.0, 0.6101, 0.0, 0.5952, 0.0, 0.6101, 0.0, 0.625, 0.0, 0.625, 0.0, 0.6101, 0.0, 0.6101, 0.0, 0.625, 0.0, 0.625, 0.0, 0.6101, 0.0, 0.5952, 0.0, 0.6101, 0.0, 0.6101, 0.0, 0.5952, 0.0, 0.6617, 0.75, 0.7546, 0.75, 0.7546, 0.75, 0.6617, 0.75, 0.7546, 0.75, 0.875, 0.75, 0.875, 0.75, 0.7546, 0.75, 0.7546, 0.75, 0.875, 0.75, 0.875, 0.75, 0.7546, 0.75, 0.6617, 0.75, 0.7546, 0.75, 0.7546, 0.75, 0.6617, 0.75, 0.6617, 0.75, 0.6153, 0.7552, 0.6153, 0.7552, 0.6617, 0.75, 0.6153, 0.7552, 0.6002, 0.7917, 0.6002, 0.7917, 0.6153, 0.7552, 0.6153, 0.7552, 0.6002, 0.7917, 0.6002, 0.7917, 0.6153, 0.7552, 0.6617, 0.75, 0.6153, 0.7552, 0.6153, 0.7552, 0.6617, 0.75, 0.6002, 0.7917, 0.5958, 0.8802, 0.5958, 0.8802, 0.6002, 0.7917, 0.5958, 0.8802, 0.5952, 1.0, 0.5952, 1.0, 0.5958, 0.8802, 0.5958, 0.8802, 0.5952, 1.0, 0.5952, 1.0, 0.5958, 0.8802, 0.6002, 0.7917, 0.5958, 0.8802, 0.5958, 0.8802, 0.6002, 0.7917, 0.625, 0.0, 0.6101, 0.0, 0.6101, 0.0, 0.625, 0.0, 0.6101, 0.0, 0.5952, 0.0, 0.5952, 0.0, 0.6101, 0.0, 0.6101, 0.0, 0.5952, 0.0, 0.5952, 0.0, 0.6101, 0.0, 0.625, 0.0, 0.6101, 0.0, 0.6101, 0.0, 0.625, 0.0, 0.375, 0.125, 0.375, 0.0625, 0.375, 0.0625, 0.375, 0.125, 0.375, 0.0625, 0.375, 0.0, 0.375, 0.0, 0.375, 0.0625, 0.375, 0.0625, 0.375, 0.0, 0.375, 0.0, 0.375, 0.0625, 0.375, 0.125, 0.375, 0.0625, 0.375, 0.0625, 0.375, 0.125, 0.375, 1.0, 0.375, 0.8776, 0.375, 0.8776, 0.375, 1.0, 0.375, 0.8776, 0.375, 0.7708, 0.375, 0.7708, 0.375, 0.8776, 0.375, 0.8776, 0.375, 0.7708, 0.375, 0.7708, 0.375, 0.8776, 0.375, 1.0, 0.375, 0.8776, 0.375, 0.8776, 0.375, 1.0, 0.375, 0.7708, 0.375, 0.6901, 0.375, 0.6901, 0.375, 0.7708, 0.375, 0.6901, 0.375, 0.625, 0.375, 0.625, 0.375, 0.6901, 0.375, 0.6901, 0.375, 0.625, 0.375, 0.625, 0.375, 0.6901, 0.375, 0.7708, 0.375, 0.6901, 0.375, 0.6901, 0.375, 0.7708, 0.0, 0.0, 0.0, 0.0, 0.0, 0.0, 0.0, 0.0, 0.0, 0.0, 0.0, 0.0, 0.0, 0.0, 0.0, 0.0, 0.0, 0.0, 0.0, 0.0, 0.0, 0.0, 0.0, 0.0, 0.0, 0.0, 0.0, 0.0, 0.0, 0.0, 0.0, 0.0, 0.375, 0.0, 0.375, 0.0625, 0.375, 0.0625, 0.375, 0.0, 0.375, 0.0625, 0.375, 0.125, 0.375, 0.125, 0.375, 0.0625, 0.375, 0.0625, 0.375, 0.125, 0.375, 0.125, 0.375, 0.0625, 0.375, 0.0, 0.375, 0.0625, 0.375, 0.0625, 0.375, 0.0, 0.5952, 0.625, 0.5861, 0.6879, 0.6096, 0.6872, 0.6101, 0.625, 0.5861, 0.6879, 0.5952, 0.75, 0.6101, 0.75, 0.6096, 0.6872, 0.6096, 0.6872, 0.6101, 0.75, 0.625, 0.75, 0.6296, 0.6838, 0.6101, 0.625, 0.6096, 0.6872, 0.6296, 0.6838, 0.625, 0.625, 0.625, 0.0, 0.625, 0.0, 0.6101, 0.0, 0.6101, 0.0, 0.625, 0.0, 0.625, 0.0, 0.6101, 0.0, 0.6101, 0.0, 0.6101, 0.0, 0.6101, 0.0, 0.5952, 0.0, 0.5952, 0.0, 0.6101, 0.0, 0.6101, 0.0, 0.5952, 0.0, 0.5952, 0.0, 0.375, 0.75, 0.375, 0.7691, 0.375, 0.8772, 0.375, 0.875, 0.375, 0.7691, 0.375, 0.7708, 0.375, 0.8776, 0.375, 0.8772, 0.375, 0.8772, 0.375, 0.8776, 0.375, 1.0, 0.375, 1.0, 0.375, 0.875, 0.375, 0.8772, 0.375, 1.0, 0.375, 1.0, 0.8207, 0.625, 0.8186, 0.6465, 0.8147, 0.6646, 0.8165, 0.6635, 0.8186, 0.6465, 0.8207, 0.625, 0.8165, 0.6635, 0.8147, 0.6646, 0.8147, 0.6646, 0.8165, 0.6635, 0.8123, 0.7021, 0.7962, 0.6914, 0.8165, 0.6635, 0.8147, 0.6646, 0.7962, 0.6914, 0.8123, 0.7021, 0.375, 0.75, 0.375, 0.875, 0.437, 0.8772, 0.4369, 0.7691, 0.375, 0.875, 0.375, 1.0, 0.4375, 1.0, 0.437, 0.8772, 0.437, 0.8772, 0.4375, 1.0, 0.5, 1.0, 0.4954, 0.8776, 0.4369, 0.7691, 0.437, 0.8772, 0.4954, 0.8776, 0.495, 0.7708, 0.375, 0.625, 0.375, 0.6875, 0.437, 0.6897, 0.4375, 0.625, 0.375, 0.6875, 0.375, 0.75, 0.4369, 0.7691, 0.437, 0.6897, 0.437, 0.6897, 0.4369, 0.7691, 0.495, 0.7708, 0.4954, 0.6901, 0.4375, 0.625, 0.437, 0.6897, 0.4954, 0.6901, 0.5, 0.625, 0.375, 0.0, 0.375, 0.0625, 0.4371, 0.0625, 0.4375, 0.0, 0.375, 0.0625, 0.375, 0.125, 0.4375, 0.125, 0.4371, 0.0625, 0.4371, 0.0625, 0.4375, 0.125, 0.5, 0.125, 0.4959, 0.0625, 0.4375, 0.0, 0.4371, 0.0625, 0.4959, 0.0625, 0.5, 0.0, 0.5952, 0.0, 0.5861, 0.0625, 0.6092, 0.0625, 0.6101, 0.0, 0.5861, 0.0625, 0.5952, 0.125, 0.6101, 0.125, 0.6092, 0.0625, 0.6092, 0.0625, 0.6101, 0.125, 0.625, 0.125, 0.625, 0.0625, 0.6101, 0.0, 0.6092, 0.0625, 0.625, 0.0625, 0.625, 0.0, 0.5, 0.0, 0.4959, 0.0625, 0.5463, 0.0625, 0.5476, 0.0, 0.4959, 0.0625, 0.5, 0.125, 0.5476, 0.125, 0.5463, 0.0625, 0.5463, 0.0625, 0.5476, 0.125, 0.5952, 0.125, 0.5861, 0.0625, 0.5476, 0.0, 0.5463, 0.0625, 0.5861, 0.0625, 0.5952, 0.0, 0.495, 0.7708, 0.4954, 0.8776, 0.5471, 0.8772, 0.5467, 0.7691, 0.4954, 0.8776, 0.5, 1.0, 0.5476, 1.0, 0.5471, 0.8772, 0.5471, 0.8772, 0.5476, 1.0, 0.5952, 1.0, 0.5952, 0.875, 0.5467, 0.7691, 0.5471, 0.8772, 0.5952, 0.875, 0.5952, 0.75, 0.5, 0.625, 0.4954, 0.6901, 0.5462, 0.6897, 0.5476, 0.625, 0.4954, 0.6901, 0.495, 0.7708, 0.5467, 0.7691, 0.5462, 0.6897, 0.5462, 0.6897, 0.5467, 0.7691, 0.5952, 0.75, 0.5861, 0.6879, 0.5476, 0.625, 0.5462, 0.6897, 0.5861, 0.6879, 0.5952, 0.625, 0.6002, 0.7917, 0.5997, 0.7882, 0.6144, 0.7543, 0.6153, 0.7552, 0.5997, 0.7882, 0.5952, 0.75, 0.6101, 0.75, 0.6144, 0.7543, 0.6144, 0.7543, 0.6101, 0.75, 0.625, 0.75, 0.6586, 0.75, 0.6153, 0.7552, 0.6144, 0.7543, 0.6586, 0.75, 0.6617, 0.75, 0.6002, 0.7917, 0.6002, 0.7917, 0.6153, 0.7552, 0.6153, 0.7552, 0.6002, 0.7917, 0.6002, 0.7917, 0.6153, 0.7552, 0.6153, 0.7552, 0.6153, 0.7552, 0.6153, 0.7552, 0.6617, 0.75, 0.6617, 0.75, 0.6153, 0.7552, 0.6153, 0.7552, 0.6617, 0.75, 0.6617, 0.75, 0.5952, 1.0, 0.5952, 1.0, 0.5957, 0.8793, 0.5958, 0.8802, 0.5952, 1.0, 0.5952, 1.0, 0.5952, 0.875, 0.5957, 0.8793, 0.5957, 0.8793, 0.5952, 0.875, 0.5952, 0.75, 0.5997, 0.7882, 0.5958, 0.8802, 0.5957, 0.8793, 0.5997, 0.7882, 0.6002, 0.7917, 0.5952, 0.75, 0.5952, 0.875, 0.6101, 0.875, 0.6101, 0.75, 0.5952, 0.875, 0.5952, 1.0, 0.6101, 1.0, 0.6101, 0.875, 0.6101, 0.875, 0.6101, 1.0, 0.625, 1.0, 0.625, 0.875, 0.6101, 0.75, 0.6101, 0.875, 0.625, 0.875, 0.625, 0.75, 0.5952, 1.0, 0.5952, 1.0, 0.5958, 0.8802, 0.5958, 0.8802, 0.5952, 1.0, 0.5952, 1.0, 0.5958, 0.8802, 0.5958, 0.8802, 0.5958, 0.8802, 0.5958, 0.8802, 0.6002, 0.7917, 0.6002, 0.7917, 0.5958, 0.8802, 0.5958, 0.8802, 0.6002, 0.7917, 0.6002, 0.7917, 0.6617, 0.75, 0.6586, 0.75, 0.7538, 0.75, 0.7546, 0.75, 0.6586, 0.75, 0.625, 0.75, 0.75, 0.75, 0.7538, 0.75, 0.7538, 0.75, 0.75, 0.75, 0.875, 0.75, 0.875, 0.75, 0.7546, 0.75, 0.7538, 0.75, 0.875, 0.75, 0.875, 0.75, 0.6617, 0.75, 0.6617, 0.75, 0.7546, 0.75, 0.7546, 0.75, 0.6617, 0.75, 0.6617, 0.75, 0.7546, 0.75, 0.7546, 0.75, 0.7546, 0.75, 0.7546, 0.75, 0.875, 0.75, 0.875, 0.75, 0.7546, 0.75, 0.7546, 0.75, 0.875, 0.75, 0.875, 0.75, 0.375, 0.0, 0.375, 0.0, 0.375, 0.0625, 0.375, 0.0625, 0.375, 0.0, 0.375, 0.0, 0.375, 0.0625, 0.375, 0.0625, 0.375, 0.0625, 0.375, 0.0625, 0.375, 0.125, 0.375, 0.125, 0.375, 0.0625, 0.375, 0.0625, 0.375, 0.125, 0.375, 0.125, 0.375, 0.625, 0.375, 0.625, 0.375, 0.6897, 0.375, 0.6875, 0.375, 0.625, 0.375, 0.625, 0.375, 0.6901, 0.375, 0.6897, 0.375, 0.6897, 0.375, 0.6901, 0.375, 0.7708, 0.375, 0.7691, 0.375, 0.6875, 0.375, 0.6897, 0.375, 0.7691, 0.375, 0.75, 0.0, 0.0, 0.0, 0.0, 0.0, 0.0, 0.0, 0.0, 0.0, 0.0, 0.0, 0.0, 0.0, 0.0, 0.0, 0.0, 0.0, 0.0, 0.0, 0.0, 0.0, 0.0, 0.0, 0.0, 0.0, 0.0, 0.0, 0.0, 0.0, 0.0, 0.0, 0.0, 0.375, 0.625, 0.375, 0.625, 0.375, 0.6901, 0.375, 0.6901, 0.375, 0.625, 0.375, 0.625, 0.375, 0.6901, 0.375, 0.6901, 0.375, 0.6901, 0.375, 0.6901, 0.375, 0.7708, 0.375, 0.7708, 0.375, 0.6901, 0.375, 0.6901, 0.375, 0.7708, 0.375, 0.7708, 0.0, 0.0, 0.0, 0.0, 0.0, 0.0, 0.0, 0.0, 0.0, 0.0, 0.0, 0.0, 0.0, 0.0, 0.0, 0.0, 0.0, 0.0, 0.0, 0.0, 0.0, 0.0, 0.0, 0.0, 0.0, 0.0, 0.0, 0.0, 0.0, 0.0, 0.0, 0.0, 0.375, 0.7708, 0.375, 0.7702, 0.375, 0.8774, 0.375, 0.8776, 0.375, 0.7702, 0.375, 0.765, 0.375, 0.8774, 0.375, 0.8774, 0.375, 0.8774, 0.375, 0.8774, 0.375, 1.0, 0.375, 1.0, 0.375, 0.8776, 0.375, 0.8774, 0.375, 1.0, 0.375, 1.0, 0.375, 0.625, 0.375, 0.625, 0.375, 0.6899, 0.375, 0.6901, 0.375, 0.625, 0.375, 0.625, 0.375, 0.6886, 0.375, 0.6899, 0.375, 0.6899, 0.375, 0.6886, 0.375, 0.765, 0.375, 0.7702, 0.375, 0.6901, 0.375, 0.6899, 0.375, 0.7702, 0.375, 0.7708, 0.0, 0.0, 0.0, 0.0, 0.0, 0.0, 0.0, 0.0, 0.0, 0.0, 0.0, 0.0, 0.0, 0.0, 0.0, 0.0, 0.0, 0.0, 0.0, 0.0, 0.0, 0.0, 0.0, 0.0, 0.0, 0.0, 0.0, 0.0, 0.0, 0.0, 0.0, 0.0, 0.375, 0.0, 0.375, 0.0, 0.375, 0.0625, 0.375, 0.0625, 0.375, 0.0, 0.375, 0.0, 0.375, 0.0625, 0.375, 0.0625, 0.375, 0.0625, 0.375, 0.0625, 0.375, 0.125, 0.375, 0.125, 0.375, 0.0625, 0.375, 0.0625, 0.375, 0.125, 0.375, 0.125, 0.0, 0.0, 0.0, 0.0, 0.0, 0.0, 0.0, 0.0, 0.0, 0.0, 0.0, 0.0, 0.0, 0.0, 0.0, 0.0, 0.0, 0.0, 0.0, 0.0, 0.0, 0.0, 0.0, 0.0, 0.0, 0.0, 0.0, 0.0, 0.0, 0.0, 0.0, 0.0, 0.375, 0.7708, 0.375, 0.7708, 0.375, 0.8776, 0.375, 0.8776, 0.375, 0.7708, 0.375, 0.7708, 0.375, 0.8776, 0.375, 0.8776, 0.375, 0.8776, 0.375, 0.8776, 0.375, 1.0, 0.375, 1.0, 0.375, 0.8776, 0.375, 0.8776, 0.375, 1.0, 0.375, 1.0, 0.125, 0.625, 0.125, 0.6875, 0.25, 0.6875, 0.25, 0.625, 0.125, 0.6875, 0.125, 0.75, 0.25, 0.75, 0.25, 0.6875, 0.25, 0.6875, 0.25, 0.75, 0.375, 0.75, 0.375, 0.6875, 0.25, 0.625, 0.25, 0.6875, 0.375, 0.6875, 0.375, 0.625, 0.375, 0.765, 0.375, 0.785, 0.375, 0.8788, 0.375, 0.8774, 0.375, 0.785, 0.375, 0.75, 0.375, 0.875, 0.375, 0.8788, 0.375, 0.8788, 0.375, 0.875, 0.375, 1.0, 0.375, 1.0, 0.375, 0.8774, 0.375, 0.8788, 0.375, 1.0, 0.375, 1.0, 0.0, 0.0, 0.0, 0.0, 0.0, 0.0, 0.0, 0.0, 0.0, 0.0, 0.0, 0.0, 0.0, 0.0, 0.0, 0.0, 0.0, 0.0, 0.0, 0.0, 0.0, 0.0, 0.0, 0.0, 0.0, 0.0, 0.0, 0.0, 0.0, 0.0, 0.0, 0.0, 0.375, 0.0, 0.375, 0.0, 0.375, 0.0625, 0.375, 0.0625, 0.375, 0.0, 0.375, 0.0, 0.375, 0.0625, 0.375, 0.0625, 0.375, 0.0625, 0.375, 0.0625, 0.375, 0.125, 0.375, 0.125, 0.375, 0.0625, 0.375, 0.0625, 0.375, 0.125, 0.375, 0.125, 0.375, 0.625, 0.375, 0.625, 0.375, 0.6846, 0.375, 0.6849, 0.375, 0.625, 0.375, 0.625, 0.375, 0.6835, 0.375, 0.6846, 0.375, 0.6846, 0.375, 0.6835, 0.375, 0.7188, 0.375, 0.7274, 0.375, 0.6849, 0.375, 0.6846, 0.375, 0.7274, 0.375, 0.7292, 0.375, 0.75, 0.375, 0.7318, 0.375, 0.6853, 0.375, 0.6875, 0.375, 0.7318, 0.375, 0.7292, 0.375, 0.6849, 0.375, 0.6853, 0.375, 0.6853, 0.375, 0.6849, 0.375, 0.625, 0.375, 0.625, 0.375, 0.6875, 0.375, 0.6853, 0.375, 0.625, 0.375, 0.625, 0.375, 0.765, 0.375, 0.7329, 0.375, 0.7494, 0.375, 0.785, 0.375, 0.7329, 0.375, 0.7292, 0.375, 0.7448, 0.375, 0.7494, 0.375, 0.7494, 0.375, 0.7448, 0.375, 0.7292, 0.375, 0.7318, 0.375, 0.785, 0.375, 0.7494, 0.375, 0.7318, 0.375, 0.75, 0.375, 0.625, 0.375, 0.625, 0.375, 0.6856, 0.375, 0.6886, 0.375, 0.625, 0.375, 0.625, 0.375, 0.6849, 0.375, 0.6856, 0.375, 0.6856, 0.375, 0.6849, 0.375, 0.7292, 0.375, 0.7329, 0.375, 0.6886, 0.375, 0.6856, 0.375, 0.7329, 0.375, 0.765, 0.375, 0.625, 0.375, 0.625, 0.375, 0.6842, 0.375, 0.6835, 0.375, 0.625, 0.375, 0.625, 0.375, 0.6835, 0.375, 0.6842, 0.375, 0.6842, 0.375, 0.6835, 0.375, 0.7188, 0.375, 0.7256, 0.375, 0.6835, 0.375, 0.6842, 0.375, 0.7256, 0.375, 0.7188, 0.375, 0.7292, 0.375, 0.7274, 0.375, 0.7424, 0.375, 0.7448, 0.375, 0.7274, 0.375, 0.7188, 0.375, 0.7256, 0.375, 0.7424, 0.375, 0.7424, 0.375, 0.7256, 0.375, 0.7188, 0.375, 0.7274, 0.375, 0.7448, 0.375, 0.7424, 0.375, 0.7274, 0.375, 0.7292, 0.375, 0.7292, 0.375, 0.7274, 0.375, 0.6846, 0.375, 0.6849, 0.375, 0.7274, 0.375, 0.7188, 0.375, 0.6835, 0.375, 0.6846, 0.375, 0.6846, 0.375, 0.6835, 0.375, 0.625, 0.375, 0.625, 0.375, 0.6849, 0.375, 0.6846, 0.375, 0.625, 0.375, 0.625, 0.0, 0.0, 0.0, 0.0, 0.0, 0.0, 0.0, 0.0, 0.0, 0.0, 0.0, 0.0, 0.0, 0.0, 0.0, 0.0, 0.0, 0.0, 0.0, 0.0, 0.0, 0.0, 0.0, 0.0, 0.0, 0.0, 0.0, 0.0, 0.0, 0.0, 0.0, 0.0, 0.6793, 0.625, 0.6521, 0.625, 0.6572, 0.6738, 0.6835, 0.6635, 0.6521, 0.625, 0.625, 0.625, 0.6296, 0.6838, 0.6572, 0.6738, 0.6572, 0.6738, 0.6296, 0.6838, 0.625, 0.75, 0.6819, 0.7119, 0.6835, 0.6635, 0.6572, 0.6738, 0.6819, 0.7119, 0.6877, 0.7021, 0.6877, 0.7021, 0.6819, 0.7119, 0.75, 0.7232, 0.75, 0.7021, 0.6819, 0.7119, 0.625, 0.75, 0.75, 0.75, 0.75, 0.7232, 0.75, 0.7232, 0.75, 0.75, 0.875, 0.75, 0.8182, 0.712, 0.75, 0.7021, 0.75, 0.7232, 0.8182, 0.712, 0.8123, 0.7021, 0.8123, 0.7021, 0.8182, 0.712, 0.8432, 0.6741, 0.8165, 0.6635, 0.8182, 0.712, 0.875, 0.75, 0.875, 0.6875, 0.8432, 0.6741, 0.8432, 0.6741, 0.875, 0.6875, 0.875, 0.625, 0.8479, 0.625, 0.8165, 0.6635, 0.8432, 0.6741, 0.8479, 0.625, 0.8207, 0.625, 0.8123, 0.7021, 0.8123, 0.7021, 0.75, 0.701, 0.75, 0.7021, 0.8123, 0.7021, 0.8123, 0.7021, 0.75, 0.6914, 0.75, 0.701, 0.75, 0.701, 0.75, 0.6914, 0.6877, 0.7021, 0.6877, 0.7021, 0.75, 0.7021, 0.75, 0.701, 0.6877, 0.7021, 0.6877, 0.7021, 0.6877, 0.7021, 0.7038, 0.6914, 0.6853, 0.6646, 0.6835, 0.6635, 0.7038, 0.6914, 0.6877, 0.7021, 0.6835, 0.6635, 0.6853, 0.6646, 0.6853, 0.6646, 0.6835, 0.6635, 0.6793, 0.625, 0.6814, 0.6465, 0.6835, 0.6635, 0.6853, 0.6646, 0.6814, 0.6465, 0.6793, 0.625, 0.8123, 0.7021, 0.7962, 0.6914, 0.75, 0.6999, 0.75, 0.7021, 0.7962, 0.6914, 0.8123, 0.7021, 0.75, 0.7015, 0.75, 0.6999, 0.75, 0.6999, 0.75, 0.7015, 0.6877, 0.7021, 0.7038, 0.6914, 0.75, 0.7021, 0.75, 0.6999, 0.7038, 0.6914, 0.6877, 0.7021, 0.6793, 0.625, 0.6835, 0.6635, 0.75, 0.6625, 0.75, 0.625, 0.6835, 0.6635, 0.6877, 0.7021, 0.75, 0.6914, 0.75, 0.6625, 0.75, 0.6625, 0.75, 0.6914, 0.8123, 0.7021, 0.8165, 0.6635, 0.75, 0.625, 0.75, 0.6625, 0.8165, 0.6635, 0.8207, 0.625, 0.8207, 0.625, 0.8207, 0.625, 0.8165, 0.6635, 0.8165, 0.6635, 0.8207, 0.625, 0.8207, 0.625, 0.8165, 0.6635, 0.8165, 0.6635, 0.8165, 0.6635, 0.8165, 0.6635, 0.8123, 0.7021, 0.8123, 0.7021, 0.8165, 0.6635, 0.8165, 0.6635, 0.8123, 0.7021, 0.8123, 0.7021, 0.6877, 0.7021, 0.6877, 0.7021, 0.6835, 0.6635, 0.6835, 0.6635, 0.6877, 0.7021, 0.6877, 0.7021, 0.6835, 0.6635, 0.6835, 0.6635, 0.6835, 0.6635, 0.6835, 0.6635, 0.6793, 0.625, 0.6793, 0.625, 0.6835, 0.6635, 0.6835, 0.6635, 0.6793, 0.625, 0.6793, 0.625, 0.6877, 0.7021, 0.6877, 0.7021, 0.6835, 0.6635, 0.6835, 0.6635, 0.6877, 0.7021, 0.6877, 0.7021, 0.6835, 0.6635, 0.6835, 0.6635, 0.6835, 0.6635, 0.6835, 0.6635, 0.6793, 0.625, 0.6793, 0.625, 0.6835, 0.6635, 0.6835, 0.6635, 0.6793, 0.625, 0.6793, 0.625, 0.8207, 0.625, 0.8207, 0.625, 0.8165, 0.6635, 0.8165, 0.6635, 0.8207, 0.625, 0.8207, 0.625, 0.8165, 0.6635, 0.8165, 0.6635, 0.8165, 0.6635, 0.8165, 0.6635, 0.8123, 0.7021, 0.8123, 0.7021, 0.8165, 0.6635, 0.8165, 0.6635, 0.8123, 0.7021, 0.8123, 0.7021, 0.8123, 0.7021, 0.8123, 0.7021, 0.75, 0.7021, 0.75, 0.7015, 0.8123, 0.7021, 0.8123, 0.7021, 0.75, 0.7021, 0.75, 0.7021, 0.75, 0.7021, 0.75, 0.7021, 0.6877, 0.7021, 0.6877, 0.7021, 0.75, 0.7015, 0.75, 0.7021, 0.6877, 0.7021, 0.6877, 0.7021, 0.625, 0.0, 0.625, 0.0, 0.6101, 0.0, 0.6101, 0.0, 0.625, 0.0, 0.625, 0.0, 0.6101, 0.0, 0.6101, 0.0, 0.6101, 0.0, 0.6101, 0.0, 0.5952, 0.0, 0.5952, 0.0, 0.6101, 0.0, 0.6101, 0.0, 0.5952, 0.0, 0.5952, 0.0, 0.625, 0.75, 0.6586, 0.75, 0.7538, 0.75, 0.75, 0.75, 0.6586, 0.75, 0.6617, 0.75, 0.7546, 0.75, 0.7538, 0.75, 0.7538, 0.75, 0.7546, 0.75, 0.875, 0.75, 0.875, 0.75, 0.75, 0.75, 0.7538, 0.75, 0.875, 0.75, 0.875, 0.75, 0.5952, 0.75, 0.5997, 0.7882, 0.6144, 0.7543, 0.6101, 0.75, 0.5997, 0.7882, 0.6002, 0.7917, 0.6153, 0.7552, 0.6144, 0.7543, 0.6144, 0.7543, 0.6153, 0.7552, 0.6617, 0.75, 0.6586, 0.75, 0.6101, 0.75, 0.6144, 0.7543, 0.6586, 0.75, 0.625, 0.75, 0.5952, 1.0, 0.5952, 1.0, 0.5957, 0.8793, 0.5952, 0.875, 0.5952, 1.0, 0.5952, 1.0, 0.5958, 0.8802, 0.5957, 0.8793, 0.5957, 0.8793, 0.5958, 0.8802, 0.6002, 0.7917, 0.5997, 0.7882, 0.5952, 0.875, 0.5957, 0.8793, 0.5997, 0.7882, 0.5952, 0.75, 0.0, 0.0, 0.0, 0.0, 0.0, 0.0, 0.0, 0.0, 0.0, 0.0, 0.0, 0.0, 0.0, 0.0, 0.0, 0.0, 0.0, 0.0, 0.0, 0.0, 0.0, 0.0, 0.0, 0.0, 0.0, 0.0, 0.0, 0.0, 0.0, 0.0, 0.0, 0.0, 0.0, 0.0, 0.0, 0.0, 0.0, 0.0, 0.0, 0.0, 0.0, 0.0, 0.0, 0.0, 0.0, 0.0, 0.0, 0.0, 0.0, 0.0, 0.0, 0.0, 0.0, 0.0, 0.0, 0.0, 0.0, 0.0, 0.0, 0.0, 0.0, 0.0, 0.0, 0.0, 0.0, 0.0, 0.0, 0.0, 0.0, 0.0, 0.0, 0.0, 0.0, 0.0, 0.0, 0.0, 0.0, 0.0, 0.0, 0.0, 0.0, 0.0, 0.0, 0.0, 0.0, 0.0, 0.0, 0.0, 0.0, 0.0, 0.0, 0.0, 0.0, 0.0, 0.0, 0.0, 0.0, 0.0, 0.0, 0.0, 0.0, 0.0, 0.0, 0.0, 0.0, 0.0, 0.0, 0.0, 0.0, 0.0, 0.0, 0.0, 0.0, 0.0, 0.0, 0.0, 0.0, 0.0, 0.0, 0.0, 0.0, 0.0, 0.0, 0.0, 0.0, 0.0, 0.0, 0.0, 0.5952, 0.0, 0.5952, 0.0, 0.6101, 0.0, 0.6101, 0.0, 0.5952, 0.0, 0.5952, 0.0, 0.6101, 0.0, 0.6101, 0.0, 0.6101, 0.0, 0.6101, 0.0, 0.625, 0.0, 0.625, 0.0, 0.6101, 0.0, 0.6101, 0.0, 0.625, 0.0, 0.625, 0.0, 0.6617, 0.75, 0.6617, 0.75, 0.7546, 0.75, 0.7546, 0.75, 0.6617, 0.75, 0.6617, 0.75, 0.7546, 0.75, 0.7546, 0.75, 0.7546, 0.75, 0.7546, 0.75, 0.875, 0.75, 0.875, 0.75, 0.7546, 0.75, 0.7546, 0.75, 0.875, 0.75, 0.875, 0.75, 0.6617, 0.75, 0.6617, 0.75, 0.6153, 0.7552, 0.6153, 0.7552, 0.6617, 0.75, 0.6617, 0.75, 0.6153, 0.7552, 0.6153, 0.7552, 0.6153, 0.7552, 0.6153, 0.7552, 0.6002, 0.7917, 0.6002, 0.7917, 0.6153, 0.7552, 0.6153, 0.7552, 0.6002, 0.7917, 0.6002, 0.7917, 0.6002, 0.7917, 0.6002, 0.7917, 0.5958, 0.8802, 0.5958, 0.8802, 0.6002, 0.7917, 0.6002, 0.7917, 0.5958, 0.8802, 0.5958, 0.8802, 0.5958, 0.8802, 0.5958, 0.8802, 0.5952, 1.0, 0.5952, 1.0, 0.5958, 0.8802, 0.5958, 0.8802, 0.5952, 1.0, 0.5952, 1.0, 0.625, 0.0, 0.625, 0.0, 0.6101, 0.0, 0.6101, 0.0, 0.625, 0.0, 0.625, 0.0, 0.6101, 0.0, 0.6101, 0.0, 0.6101, 0.0, 0.6101, 0.0, 0.5952, 0.0, 0.5952, 0.0, 0.6101, 0.0, 0.6101, 0.0, 0.5952, 0.0, 0.5952, 0.0, 0.375, 0.125, 0.375, 0.125, 0.375, 0.0625, 0.375, 0.0625, 0.375, 0.125, 0.375, 0.125, 0.375, 0.0625, 0.375, 0.0625, 0.375, 0.0625, 0.375, 0.0625, 0.375, 0.0, 0.375, 0.0, 0.375, 0.0625, 0.375, 0.0625, 0.375, 0.0, 0.375, 0.0, 0.375, 1.0, 0.375, 1.0, 0.375, 0.8776, 0.375, 0.8776, 0.375, 1.0, 0.375, 1.0, 0.375, 0.8776, 0.375, 0.8776, 0.375, 0.8776, 0.375, 0.8776, 0.375, 0.7708, 0.375, 0.7708, 0.375, 0.8776, 0.375, 0.8776, 0.375, 0.7708, 0.375, 0.7708, 0.375, 0.7708, 0.375, 0.7708, 0.375, 0.6901, 0.375, 0.6901, 0.375, 0.7708, 0.375, 0.7708, 0.375, 0.6901, 0.375, 0.6901, 0.375, 0.6901, 0.375, 0.6901, 0.375, 0.625, 0.375, 0.625, 0.375, 0.6901, 0.375, 0.6901, 0.375, 0.625, 0.375, 0.625, 0.0, 0.0, 0.0, 0.0, 0.0, 0.0, 0.0, 0.0, 0.0, 0.0, 0.0, 0.0, 0.0, 0.0, 0.0, 0.0, 0.0, 0.0, 0.0, 0.0, 0.0, 0.0, 0.0, 0.0, 0.0, 0.0, 0.0, 0.0, 0.0, 0.0, 0.0, 0.0, 0.375, 0.0, 0.375, 0.0, 0.375, 0.0625, 0.375, 0.0625, 0.375, 0.0, 0.375, 0.0, 0.375, 0.0625, 0.375, 0.0625, 0.375, 0.0625, 0.375, 0.0625, 0.375, 0.125, 0.375, 0.125, 0.375, 0.0625, 0.375, 0.0625, 0.375, 0.125, 0.375, 0.125])
me_cube.update()
me_cube_001 = bpy.data.meshes.new('Cube.001')
me_cube_001.from_pydata([(-0.6836, -0.8412, -0.5876), (-0.6371, -0.3862, 0.916), (0.6836, -0.8412, -0.5876), (0.3636, -0.3862, 0.916), (-0.6836, -0.7062, -7.451e-09), (0.6836, -0.7062, -7.451e-09), (-1.0, 0.0, -0.7409), (-0.8097, 0.0, 0.9952), (0.9909, 0.0, -0.7409), (0.5363, 0.0, 0.9952), (0.9909, 0.0, 0.0), (-1.0, 0.0, 0.0), (-0.7646, -0.9695, 0.6109), (0.7646, -0.9695, 0.6109), (0.9909, 0.0, 0.7615), (-1.0, 0.0, 0.7615), (-0.345, -2.454, 0.4132), (-0.345, -2.514, 0.5308), (0.345, -2.514, 0.5308), (0.345, -2.454, 0.4132), (-0.2605, -3.362, 0.1996), (-0.2605, -3.413, 0.2875), (0.2605, -3.413, 0.2875), (0.2605, -3.362, 0.1996), (-0.7749, -0.161, -0.8106), (-0.5297, -0.8547, -0.8106), (0.5297, -0.8547, -0.8106), (0.7749, -0.161, -0.8106), (-0.5282, -0.2714, -1.635), (-0.3611, -0.7444, -1.635), (0.3611, -0.7444, -1.635), (0.5282, -0.2714, -1.635), (-0.5282, -0.2714, -2.196), (-0.3611, -0.7444, -2.196), (0.3611, -0.7444, -2.11), (0.5282, -0.2714, -2.11), (-0.5282, -0.2714, -2.289), (-0.3611, -0.7444, -2.289), (0.3611, -0.7444, -2.289), (0.5282, -0.2714, -2.289), (0.9379, -0.6712, -2.196), (0.9379, -0.3437, -2.196), (0.9379, -0.6712, -2.289), (0.9379, -0.3437, -2.289), (1.506, -0.7189, -2.233), (1.506, -0.265, -2.233), (1.506, -0.7189, -2.289), (1.506, -0.265, -2.289), (0.8926, 0.0, 0.875), (0.7646, -1.1, 0.8716), (-0.7646, -1.1, 0.8716), (-1.0, 0.0, 0.9185), (-0.6317, 0.0, 1.074), (0.3582, 0.0, 1.074), (0.2312, -0.2957, 1.074), (-0.5047, -0.2957, 1.074), (-0.7034, 0.0, 1.58), (0.4299, 0.0, 1.58), (0.2845, -0.3189, 1.58), (-0.558, -0.3189, 1.58), (-0.9515, 0.0, 1.276), (0.8117, -0.324, 1.276), (-0.8245, -0.4262, 1.276), (0.9386, 0.0, 1.276), (0.4944, -1.129, 0.5906), (-0.4944, -1.129, 0.5906), (0.4944, -1.251, 0.8343), (-0.4944, -1.251, 0.8343)], [], [(14, 48, 49, 13), (65, 64, 19, 16), (2, 0, 25, 26), (7, 1, 55, 52), (2, 5, 4, 0), (8, 10, 5, 2), (0, 4, 11, 6), (12, 50, 51, 15), (4, 12, 15, 11), (5, 13, 12, 4), (10, 14, 13, 5), (19, 18, 22, 23), (64, 66, 18, 19), (66, 67, 17, 18), (67, 65, 16, 17), (23, 22, 21, 20), (17, 16, 20, 21), (16, 19, 23, 20), (18, 17, 21, 22), (27, 26, 30, 31), (0, 6, 24, 25), (8, 2, 26, 27), (6, 8, 27, 24), (31, 30, 34, 35), (25, 24, 28, 29), (24, 27, 31, 28), (26, 25, 29, 30), (32, 35, 39, 36), (29, 28, 32, 33), (28, 31, 35, 32), (30, 29, 33, 34), (36, 39, 38, 37), (34, 33, 37, 38), (39, 35, 41, 43), (33, 32, 36, 37), (41, 40, 44, 45), (38, 39, 43, 42), (34, 38, 42, 40), (35, 34, 40, 41), (45, 44, 46, 47), (40, 42, 46, 44), (42, 43, 47, 46), (43, 41, 45, 47), (9, 3, 49, 48), (3, 1, 50, 49), (1, 7, 51, 50), (62, 61, 58, 59), (3, 9, 53, 54), (1, 3, 54, 55), (57, 56, 59, 58), (60, 62, 59, 56), (61, 63, 57, 58), (54, 53, 63, 61), (52, 55, 62, 60), (55, 54, 61, 62), (50, 12, 65, 67), (49, 50, 67, 66), (13, 49, 66, 64), (12, 13, 64, 65)])
_uv = me_cube_001.uv_layers.new(name='UVMap')
_uv.uv.foreach_set('vector', [0.5952, 0.625, 0.625, 0.625, 0.625, 0.75, 0.5952, 0.75, 0.5952, 1.0, 0.5952, 0.75, 0.5952, 0.75, 0.5952, 1.0, 0.375, 0.75, 0.375, 1.0, 0.375, 1.0, 0.375, 0.75, 0.8207, 0.625, 0.8123, 0.7021, 0.8123, 0.7021, 0.8207, 0.625, 0.375, 0.75, 0.5, 0.75, 0.5, 1.0, 0.375, 1.0, 0.375, 0.625, 0.5, 0.625, 0.5, 0.75, 0.375, 0.75, 0.375, 0.0, 0.5, 0.0, 0.5, 0.125, 0.375, 0.125, 0.5952, 0.0, 0.625, 0.0, 0.625, 0.125, 0.5952, 0.125, 0.5, 0.0, 0.5952, 0.0, 0.5952, 0.125, 0.5, 0.125, 0.5, 0.75, 0.5952, 0.75, 0.5952, 1.0, 0.5, 1.0, 0.5, 0.625, 0.5952, 0.625, 0.5952, 0.75, 0.5, 0.75, 0.5952, 0.75, 0.625, 0.75, 0.625, 0.75, 0.5952, 0.75, 0.5952, 0.75, 0.625, 0.75, 0.625, 0.75, 0.5952, 0.75, 0.625, 0.75, 0.875, 0.75, 0.875, 0.75, 0.625, 0.75, 0.625, 0.0, 0.5952, 0.0, 0.5952, 0.0, 0.625, 0.0, 0.5952, 0.75, 0.625, 0.75, 0.625, 1.0, 0.5952, 1.0, 0.625, 0.0, 0.5952, 0.0, 0.5952, 0.0, 0.625, 0.0, 0.5952, 1.0, 0.5952, 0.75, 0.5952, 0.75, 0.5952, 1.0, 0.625, 0.75, 0.875, 0.75, 0.875, 0.75, 0.625, 0.75, 0.375, 0.625, 0.375, 0.75, 0.375, 0.75, 0.375, 0.625, 0.375, 0.0, 0.375, 0.125, 0.375, 0.125, 0.375, 0.0, 0.375, 0.625, 0.375, 0.75, 0.375, 0.75, 0.375, 0.625, 0.0, 0.0, 0.0, 0.0, 0.0, 0.0, 0.0, 0.0, 0.375, 0.625, 0.375, 0.75, 0.375, 0.75, 0.375, 0.625, 0.375, 0.0, 0.375, 0.125, 0.375, 0.125, 0.375, 0.0, 0.0, 0.0, 0.0, 0.0, 0.0, 0.0, 0.0, 0.0, 0.375, 0.75, 0.375, 1.0, 0.375, 1.0, 0.375, 0.75, 0.0, 0.0, 0.0, 0.0, 0.0, 0.0, 0.0, 0.0, 0.375, 0.0, 0.375, 0.125, 0.375, 0.125, 0.375, 0.0, 0.0, 0.0, 0.0, 0.0, 0.0, 0.0, 0.0, 0.0, 0.375, 0.75, 0.375, 1.0, 0.375, 1.0, 0.375, 0.75, 0.125, 0.625, 0.375, 0.625, 0.375, 0.75, 0.125, 0.75, 0.375, 0.75, 0.375, 1.0, 0.375, 1.0, 0.375, 0.75, 0.0, 0.0, 0.0, 0.0, 0.0, 0.0, 0.0, 0.0, 0.375, 0.0, 0.375, 0.125, 0.375, 0.125, 0.375, 0.0, 0.375, 0.625, 0.375, 0.75, 0.375, 0.75, 0.375, 0.625, 0.375, 0.75, 0.375, 0.625, 0.375, 0.625, 0.375, 0.75, 0.375, 0.75, 0.375, 0.75, 0.375, 0.75, 0.375, 0.75, 0.375, 0.625, 0.375, 0.75, 0.375, 0.75, 0.375, 0.625, 0.375, 0.625, 0.375, 0.75, 0.375, 0.75, 0.375, 0.625, 0.375, 0.75, 0.375, 0.75, 0.375, 0.75, 0.375, 0.75, 0.375, 0.75, 0.375, 0.625, 0.375, 0.625, 0.375, 0.75, 0.0, 0.0, 0.0, 0.0, 0.0, 0.0, 0.0, 0.0, 0.6793, 0.625, 0.6877, 0.7021, 0.625, 0.75, 0.625, 0.625, 0.6877, 0.7021, 0.8123, 0.7021, 0.875, 0.75, 0.625, 0.75, 0.8123, 0.7021, 0.8207, 0.625, 0.875, 0.625, 0.875, 0.75, 0.8123, 0.7021, 0.6877, 0.7021, 0.6877, 0.7021, 0.8123, 0.7021, 0.6877, 0.7021, 0.6793, 0.625, 0.6793, 0.625, 0.6877, 0.7021, 0.8123, 0.7021, 0.6877, 0.7021, 0.6877, 0.7021, 0.8123, 0.7021, 0.6793, 0.625, 0.8207, 0.625, 0.8123, 0.7021, 0.6877, 0.7021, 0.8207, 0.625, 0.8123, 0.7021, 0.8123, 0.7021, 0.8207, 0.625, 0.6877, 0.7021, 0.6793, 0.625, 0.6793, 0.625, 0.6877, 0.7021, 0.6877, 0.7021, 0.6793, 0.625, 0.6793, 0.625, 0.6877, 0.7021, 0.8207, 0.625, 0.8123, 0.7021, 0.8123, 0.7021, 0.8207, 0.625, 0.8123, 0.7021, 0.6877, 0.7021, 0.6877, 0.7021, 0.8123, 0.7021, 0.625, 0.0, 0.5952, 0.0, 0.5952, 0.0, 0.625, 0.0, 0.625, 0.75, 0.875, 0.75, 0.875, 0.75, 0.625, 0.75, 0.5952, 0.75, 0.625, 0.75, 0.625, 0.75, 0.5952, 0.75, 0.5952, 1.0, 0.5952, 0.75, 0.5952, 0.75, 0.5952, 1.0])
me_cube_001.update()
arm_armature = bpy.data.armatures.new('Armature')  # bones are not reproduced

# ---- objects
ob_human = bpy.data.objects.new('Human', me_cube)
ob_human_001 = bpy.data.objects.new('Human.001', me_cube_001)
ob_armature = bpy.data.objects.new('Armature', arm_armature)

# ---- transforms, parenting, visibility, modifiers, constraints
ob_human.parent = ob_armature
ob_human.location = (0.001276, -3.079e-08, -0.1439)
_vg = ob_human.vertex_groups.new(name='Spine')
for _i, _w in zip([0, 1, 2, 3, 4, 5, 6, 7, 8, 9, 10, 11, 12, 13, 14, 15, 20, 21, 22, 23, 40, 41, 42, 43, 84, 85, 86, 87, 88, 89, 90, 91, 96, 97, 98, 99, 116, 117, 152, 153, 154, 155, 156, 157, 158, 159, 160, 161, 162, 163, 164, 165, 166, 167, 168, 169, 170, 171, 172, 173, 174, 175, 176, 177, 178, 183, 184, 185, 186, 187, 188, 189, 190, 219, 220, 221, 222, 223, 224, 225, 230, 231, 232, 247, 248, 249, 255, 256, 300, 301, 303, 305, 306, 307, 308, 309, 310, 311, 312, 313, 314, 315, 316, 317, 318, 319, 320, 321, 322, 323, 324, 325, 330, 331, 332, 333, 334, 335, 336, 337, 366, 367, 368, 369, 370, 374, 385, 386, 387, 393, 394, 438, 439, 441, 443, 444, 446, 447, 448, 449, 450, 451, 452, 453, 454, 462, 463, 464, 465, 470, 471, 472, 485, 486, 487, 489, 490, 497, 498, 499, 500, 501, 515, 517, 518, 519, 520, 521, 522, 523, 524, 525, 533, 534, 535, 536, 541, 542, 543, 556, 557, 558, 560, 561, 568, 569, 570, 571, 572], [1.0, 1.0, 1.0, 1.0, 1.0, 1.0, 1.0, 1.0, 1.0, 1.0, 1.0, 1.0, 1.0, 1.0, 1.0, 1.0, 1.0, 1.0, 1.0, 1.0, 1.0, 1.0, 1.0, 1.0, 1.0, 1.0, 1.0, 1.0, 1.0, 1.0, 1.0, 1.0, 1.0, 1.0, 1.0, 1.0, 1.0, 1.0, 1.0, 1.0, 1.0, 1.0, 1.0, 1.0, 1.0, 1.0, 1.0, 1.0, 1.0, 1.0, 1.0, 1.0, 1.0, 0.5, 1.0, 1.0, 1.0, 1.0, 1.0, 1.0, 1.0, 1.0, 1.0, 1.0, 0.5, 1.0, 1.0, 1.0, 1.0, 1.0, 1.0, 1.0, 1.0, 1.0, 1.0, 1.0, 1.0, 1.0, 1.0, 1.0, 0.5, 0.5, 0.5, 0.5, 0.5, 0.5, 0.5, 0.5, 0.5, 0.5, 0.5, 0.5, 1.0, 1.0, 1.0, 1.0, 1.0, 1.0, 1.0, 1.0, 1.0, 1.0, 1.0, 1.0, 1.0, 0.5, 1.0, 1.0, 1.0, 1.0, 1.0, 0.5, 1.0, 1.0, 1.0, 1.0, 1.0, 1.0, 1.0, 1.0, 1.0, 1.0, 1.0, 1.0, 1.0, 0.5, 0.5, 0.5, 0.5, 0.5, 0.5, 0.5, 0.5, 0.5, 0.5, 1.0, 1.0, 0.5, 1.0, 1.0, 1.0, 1.0, 1.0, 1.0, 1.0, 1.0, 1.0, 1.0, 0.5, 0.5, 0.5, 0.5, 1.0, 1.0, 1.0, 0.5, 0.5, 0.5, 0.5, 0.5, 0.5, 0.5, 1.0, 1.0, 0.5, 1.0, 1.0, 1.0, 1.0, 1.0, 1.0, 1.0, 1.0, 1.0, 1.0, 0.5, 0.5, 0.5, 0.5, 1.0, 1.0, 1.0, 0.5, 0.5, 0.5, 0.5, 0.5, 0.5, 0.5]): _vg.add([_i], _w, 'REPLACE')
_vg = ob_human.vertex_groups.new(name='Neck')
for _i, _w in zip([1, 3, 7, 9, 44, 45, 46, 47, 85, 87, 118, 119, 167, 219, 220, 221, 222, 223, 224, 225, 226, 227, 228, 229, 230, 231, 232, 238, 241, 243, 319, 366, 367, 368, 369, 370, 371, 372, 373, 374, 379, 380, 447, 485, 486, 487, 489, 490, 494, 495, 496, 518, 556, 557, 558, 560, 561, 565, 566, 567], [1.0, 1.0, 1.0, 1.0, 1.0, 1.0, 1.0, 1.0, 1.0, 1.0, 1.0, 1.0, 1.0, 1.0, 1.0, 1.0, 0.5, 0.5, 0.5, 0.5, 0.5, 1.0, 1.0, 1.0, 1.0, 1.0, 1.0, 0.5, 0.5, 0.5, 1.0, 1.0, 1.0, 1.0, 0.5, 0.5, 1.0, 1.0, 1.0, 1.0, 0.5, 0.5, 1.0, 0.5, 0.5, 0.5, 1.0, 1.0, 0.5, 0.5, 0.5, 1.0, 0.5, 0.5, 0.5, 1.0, 1.0, 0.5, 0.5, 0.5]): _vg.add([_i], _w, 'REPLACE')
_vg = ob_human.vertex_groups.new(name='Head')
for _i, _w in zip([44, 45, 46, 47, 48, 49, 50, 51, 52, 53, 54, 55, 118, 119, 120, 121, 122, 123, 167, 226, 227, 228, 229, 230, 231, 232, 233, 234, 235, 236, 237, 238, 239, 240, 241, 242, 243, 244, 245, 246, 319, 371, 372, 373, 374, 375, 376, 377, 378, 379, 380, 381, 382, 383, 384, 447, 488, 489, 490, 491, 492, 493, 494, 495, 496, 518, 559, 560, 561, 562, 563, 564, 565, 566, 567], [1.0, 1.0, 1.0, 1.0, 1.0, 1.0, 1.0, 1.0, 1.0, 1.0, 1.0, 1.0, 1.0, 1.0, 1.0, 1.0, 1.0, 1.0, 0.5, 1.0, 1.0, 1.0, 1.0, 0.5, 0.5, 0.5, 1.0, 1.0, 1.0, 1.0, 1.0, 1.0, 1.0, 1.0, 1.0, 1.0, 1.0, 1.0, 1.0, 1.0, 0.5, 1.0, 1.0, 1.0, 0.5, 1.0, 1.0, 1.0, 1.0, 1.0, 1.0, 1.0, 1.0, 1.0, 1.0, 0.5, 1.0, 0.5, 0.5, 1.0, 1.0, 1.0, 1.0, 1.0, 1.0, 0.5, 1.0, 0.5, 0.5, 1.0, 1.0, 1.0, 1.0, 1.0, 1.0]): _vg.add([_i], _w, 'REPLACE')
_vg = ob_human.vertex_groups.new(name='Shoulder.R')
_vg = ob_human.vertex_groups.new(name='UpperArm.R')
for _i, _w in zip([12, 13, 41, 42, 56, 57, 58, 59, 68, 71, 73, 75, 153, 154, 157, 159, 162, 171, 172, 175, 176, 177, 178, 223, 224, 247, 248, 249, 250, 251, 252, 253, 266, 268, 269, 270, 271, 274, 275, 277, 280, 281, 282, 285, 444, 445, 451, 452, 453, 454, 456, 459, 461, 485, 486, 487, 497, 498, 499, 500, 505, 506, 507, 508], [1.0, 1.0, 1.0, 1.0, 1.0, 1.0, 1.0, 1.0, 1.0, 1.0, 1.0, 1.0, 1.0, 0.5, 1.0, 0.5, 0.5, 0.5, 1.0, 0.5, 1.0, 0.5, 1.0, 0.5, 0.5, 1.0, 1.0, 1.0, 1.0, 1.0, 1.0, 1.0, 0.5, 0.5, 1.0, 0.5, 1.0, 0.5, 1.0, 1.0, 1.0, 1.0, 1.0, 1.0, 0.5, 1.0, 0.5, 0.25, 0.5, 0.25, 1.0, 1.0, 1.0, 0.25, 0.5, 0.25, 1.0, 1.0, 1.0, 1.0, 0.5, 0.5, 0.5, 0.5]): _vg.add([_i], _w, 'REPLACE')
_vg = ob_human.vertex_groups.new(name='LowerArm.R')
for _i, _w in zip([16, 17, 18, 19, 68, 69, 70, 71, 72, 73, 74, 75, 179, 180, 181, 182, 266, 267, 268, 269, 270, 271, 272, 273, 274, 275, 276, 277, 278, 279, 280, 281, 282, 283, 284, 285, 445, 455, 456, 457, 458, 459, 460, 461, 505, 506, 507, 508, 509], [1.0, 1.0, 1.0, 1.0, 1.0, 1.0, 1.0, 1.0, 1.0, 1.0, 1.0, 1.0, 1.0, 1.0, 1.0, 1.0, 1.0, 1.0, 1.0, 1.0, 1.0, 1.0, 1.0, 1.0, 1.0, 1.0, 1.0, 1.0, 1.0, 1.0, 0.5, 0.5, 0.5, 1.0, 1.0, 0.5, 0.5, 1.0, 0.5, 1.0, 1.0, 0.5, 1.0, 0.5, 1.0, 1.0, 1.0, 1.0, 1.0]): _vg.add([_i], _w, 'REPLACE')
_vg = ob_human.vertex_groups.new(name='Shoulder.L')
_vg = ob_human.vertex_groups.new(name='UpperArm.L')
for _i, _w in zip([90, 91, 116, 117, 124, 125, 126, 127, 136, 139, 141, 143, 307, 308, 311, 313, 316, 320, 321, 322, 323, 324, 325, 369, 370, 385, 386, 387, 388, 389, 390, 391, 404, 406, 407, 408, 409, 412, 413, 415, 418, 419, 420, 423, 515, 516, 522, 523, 524, 525, 527, 530, 532, 556, 557, 558, 568, 569, 570, 571, 576, 577, 578, 579], [1.0, 1.0, 1.0, 1.0, 1.0, 1.0, 1.0, 1.0, 1.0, 1.0, 1.0, 1.0, 1.0, 0.5, 1.0, 0.5, 0.5, 0.5, 1.0, 0.5, 1.0, 0.5, 1.0, 0.5, 0.5, 1.0, 1.0, 1.0, 1.0, 1.0, 1.0, 1.0, 0.5, 0.5, 1.0, 0.5, 1.0, 0.5, 1.0, 1.0, 1.0, 1.0, 1.0, 1.0, 0.5, 1.0, 0.5, 0.25, 0.5, 0.25, 1.0, 1.0, 1.0, 0.25, 0.5, 0.25, 1.0, 1.0, 1.0, 1.0, 0.5, 0.5, 0.5, 0.5]): _vg.add([_i], _w, 'REPLACE')
_vg = ob_human.vertex_groups.new(name='LowerArm.L')
for _i, _w in zip([92, 93, 94, 95, 136, 137, 138, 139, 140, 141, 142, 143, 326, 327, 328, 329, 404, 405, 406, 407, 408, 409, 410, 411, 412, 413, 414, 415, 416, 417, 418, 419, 420, 421, 422, 423, 516, 526, 527, 528, 529, 530, 531, 532, 576, 577, 578, 579, 580], [1.0, 1.0, 1.0, 1.0, 1.0, 1.0, 1.0, 1.0, 1.0, 1.0, 1.0, 1.0, 1.0, 1.0, 1.0, 1.0, 1.0, 1.0, 1.0, 1.0, 1.0, 1.0, 1.0, 1.0, 1.0, 1.0, 1.0, 1.0, 1.0, 1.0, 0.5, 0.5, 0.5, 1.0, 1.0, 0.5, 0.5, 1.0, 0.5, 1.0, 1.0, 0.5, 1.0, 0.5, 1.0, 1.0, 1.0, 1.0, 1.0]): _vg.add([_i], _w, 'REPLACE')
_vg = ob_human.vertex_groups.new(name='Crotch.R')
_vg = ob_human.vertex_groups.new(name='UpperLeg.R')
for _i, _w in zip([0, 2, 6, 8, 20, 21, 22, 23, 76, 79, 81, 83, 128, 129, 130, 131, 152, 155, 156, 158, 163, 165, 166, 168, 183, 184, 185, 186, 187, 188, 189, 190, 255, 256, 286, 288, 289, 291, 292, 294, 295, 297, 300, 301, 303, 305, 306, 317, 336, 337, 392, 393, 394, 395, 396, 397, 399, 400, 446, 448, 449, 450, 462, 463, 464, 465, 470, 471, 472, 501, 510, 511, 512, 513, 520, 521, 533, 534, 535, 572, 573, 575], [1.0, 1.0, 1.0, 1.0, 1.0, 1.0, 1.0, 1.0, 1.0, 1.0, 1.0, 1.0, 1.0, 1.0, 1.0, 1.0, 1.0, 0.5, 1.0, 0.5, 1.0, 0.5, 0.5, 1.0, 1.0, 1.0, 1.0, 1.0, 1.0, 1.0, 1.0, 1.0, 0.5, 0.5, 0.5, 0.5, 1.0, 0.5, 1.0, 0.5, 1.0, 1.0, 1.0, 1.0, 1.0, 1.0, 0.5, 0.5, 0.5, 0.5, 1.0, 1.0, 1.0, 1.0, 1.0, 1.0, 0.5, 0.5, 1.0, 0.5, 0.5, 0.5, 1.0, 1.0, 1.0, 1.0, 1.0, 1.0, 1.0, 0.5, 0.5, 0.5, 0.5, 0.5, 0.25, 0.25, 0.25, 0.25, 0.5, 1.0, 1.0, 0.5]): _vg.add([_i], _w, 'REPLACE')
_vg = ob_human.vertex_groups.new(name='LowerLeg.R')
for _i, _w in zip([24, 25, 26, 27, 28, 29, 30, 31, 32, 33, 34, 35, 36, 37, 38, 39, 76, 77, 78, 79, 80, 81, 82, 83, 130, 131, 132, 133, 134, 135, 191, 192, 193, 194, 195, 196, 197, 198, 199, 200, 201, 202, 203, 204, 205, 206, 207, 208, 209, 210, 211, 212, 213, 214, 215, 216, 217, 218, 286, 287, 288, 289, 290, 291, 292, 293, 294, 295, 296, 297, 298, 299, 300, 301, 302, 303, 304, 305, 395, 396, 397, 398, 399, 400, 401, 402, 403, 465, 466, 467, 468, 469, 470, 471, 472, 473, 474, 475, 476, 477, 478, 479, 480, 481, 482, 483, 484, 510, 511, 512, 513, 514, 573, 574, 575], [1.0, 1.0, 1.0, 1.0, 1.0, 1.0, 1.0, 1.0, 1.0, 1.0, 1.0, 1.0, 1.0, 1.0, 1.0, 1.0, 1.0, 1.0, 1.0, 1.0, 1.0, 1.0, 1.0, 1.0, 1.0, 1.0, 1.0, 1.0, 1.0, 1.0, 1.0, 1.0, 1.0, 1.0, 1.0, 1.0, 1.0, 1.0, 1.0, 1.0, 1.0, 1.0, 1.0, 1.0, 1.0, 1.0, 1.0, 1.0, 1.0, 1.0, 1.0, 1.0, 1.0, 1.0, 1.0, 1.0, 1.0, 1.0, 1.0, 1.0, 1.0, 1.0, 1.0, 1.0, 1.0, 1.0, 1.0, 1.0, 1.0, 1.0, 1.0, 1.0, 0.5, 0.5, 1.0, 0.5, 1.0, 0.5, 1.0, 0.5, 0.5, 1.0, 1.0, 1.0, 1.0, 1.0, 1.0, 0.5, 1.0, 1.0, 1.0, 1.0, 0.5, 0.5, 0.5, 1.0, 1.0, 1.0, 1.0, 1.0, 1.0, 1.0, 1.0, 1.0, 1.0, 1.0, 1.0, 1.0, 1.0, 1.0, 1.0, 1.0, 0.5, 1.0, 1.0]): _vg.add([_i], _w, 'REPLACE')
_vg = ob_human.vertex_groups.new(name='Crotch.L')
_vg = ob_human.vertex_groups.new(name='UpperLeg.L')
for _i, _w in zip([60, 61, 62, 63, 96, 97, 98, 99, 144, 145, 146, 147, 148, 149, 150, 151, 254, 255, 256, 257, 258, 259, 261, 262, 330, 331, 332, 333, 334, 335, 336, 337, 424, 425, 426, 427, 428, 429, 430, 431, 432, 433, 434, 435, 436, 437, 438, 439, 440, 441, 442, 443, 501, 502, 504, 517, 533, 534, 535, 536, 537, 538, 539, 541, 542, 543, 581, 582, 583, 584, 585], [1.0, 1.0, 1.0, 1.0, 1.0, 1.0, 1.0, 1.0, 1.0, 1.0, 1.0, 1.0, 1.0, 1.0, 1.0, 1.0, 1.0, 0.5, 0.5, 1.0, 1.0, 1.0, 0.5, 0.5, 1.0, 1.0, 1.0, 1.0, 0.5, 0.5, 0.5, 0.5, 1.0, 1.0, 1.0, 1.0, 1.0, 1.0, 1.0, 1.0, 1.0, 1.0, 1.0, 1.0, 0.5, 0.5, 1.0, 1.0, 0.5, 1.0, 0.5, 1.0, 0.5, 1.0, 0.5, 0.5, 0.5, 0.5, 0.5, 1.0, 0.5, 0.5, 0.5, 1.0, 1.0, 1.0, 1.0, 1.0, 1.0, 1.0, 0.5]): _vg.add([_i], _w, 'REPLACE')
_vg = ob_human.vertex_groups.new(name='LowerLeg.L')
for _i, _w in zip([62, 63, 64, 65, 66, 67, 100, 101, 102, 103, 104, 105, 106, 107, 108, 109, 110, 111, 112, 113, 114, 115, 144, 145, 146, 147, 148, 149, 150, 151, 257, 258, 259, 260, 261, 262, 263, 264, 265, 338, 339, 340, 341, 342, 343, 344, 345, 346, 347, 348, 349, 350, 351, 352, 353, 354, 355, 356, 357, 358, 359, 360, 361, 362, 363, 364, 365, 424, 425, 426, 427, 428, 429, 430, 431, 432, 433, 434, 435, 436, 437, 438, 439, 440, 441, 442, 443, 502, 503, 504, 536, 537, 538, 539, 540, 541, 542, 543, 544, 545, 546, 547, 548, 549, 550, 551, 552, 553, 554, 555, 581, 582, 583, 584, 585], [1.0, 1.0, 1.0, 1.0, 1.0, 1.0, 1.0, 1.0, 1.0, 1.0, 1.0, 1.0, 1.0, 1.0, 1.0, 1.0, 1.0, 1.0, 1.0, 1.0, 1.0, 1.0, 1.0, 1.0, 1.0, 1.0, 1.0, 1.0, 1.0, 1.0, 1.0, 0.5, 0.5, 1.0, 1.0, 1.0, 1.0, 1.0, 1.0, 1.0, 1.0, 1.0, 1.0, 1.0, 1.0, 1.0, 1.0, 1.0, 1.0, 1.0, 1.0, 1.0, 1.0, 1.0, 1.0, 1.0, 1.0, 1.0, 1.0, 1.0, 1.0, 1.0, 1.0, 1.0, 1.0, 1.0, 1.0, 1.0, 1.0, 1.0, 1.0, 1.0, 1.0, 1.0, 1.0, 1.0, 1.0, 1.0, 1.0, 1.0, 1.0, 0.5, 0.5, 1.0, 0.5, 1.0, 0.5, 0.5, 1.0, 1.0, 0.5, 1.0, 1.0, 1.0, 1.0, 0.5, 0.5, 0.5, 1.0, 1.0, 1.0, 1.0, 1.0, 1.0, 1.0, 1.0, 1.0, 1.0, 1.0, 1.0, 1.0, 1.0, 1.0, 1.0, 1.0]): _vg.add([_i], _w, 'REPLACE')
_m = ob_human.modifiers.new('Armature', 'ARMATURE')
_m.object = ob_armature
ob_human_001.location = (0.0, 0.0, 0.0)
ob_human_001.scale = (0.3241, 0.6541, 1.307)
_m = ob_human_001.modifiers.new('Mirror', 'MIRROR')
_m.use_axis = (False, True, False)
_m.use_clip = True
ob_armature.location = (0.0, 0.0, 0.0)

# ---- collection membership
col_collection.objects.link(ob_human)
col_collection.objects.link(ob_human_001)
col_collection.objects.link(ob_armature)

# ---- scene / render settings (as saved in the file)
scene.frame_start = 1; scene.frame_end = 250; scene.frame_set(1)
scene.render.engine = 'BLENDER_EEVEE_NEXT'
scene.cycles.sampling_pattern = 'TABULATED_SOBOL'
scene.cycles.use_light_tree = False
scene.view_settings.view_transform = 'Filmic'
bpy.context.view_layer.update()

# ---- added for rendering (the .blend has no active camera and no usable light): camera, sun
cam_auto = bpy.data.cameras.new('AutoCamera')
cam_auto.lens = 50.0
cam_auto.sensor_width = 36.0
cam_auto.clip_end = 1000.0
ob_auto_camera = bpy.data.objects.new('AutoCamera', cam_auto)
scene.collection.objects.link(ob_auto_camera)
ob_auto_camera.location = (6.3693, -7.54477, 4.56655)
ob_auto_camera.rotation_euler = (1.09748, -7.21219e-08, 0.694738)
scene.camera = ob_auto_camera
light_auto_sun = bpy.data.lights.new('AutoSun', 'SUN')
light_auto_sun.energy = 3.0
light_auto_sun.angle = 0.0523599
ob_auto_sun = bpy.data.objects.new('AutoSun', light_auto_sun)
scene.collection.objects.link(ob_auto_sun)
ob_auto_sun.rotation_euler = (0.872665, 0.174533, 0.523599)
bpy.context.view_layer.update()
